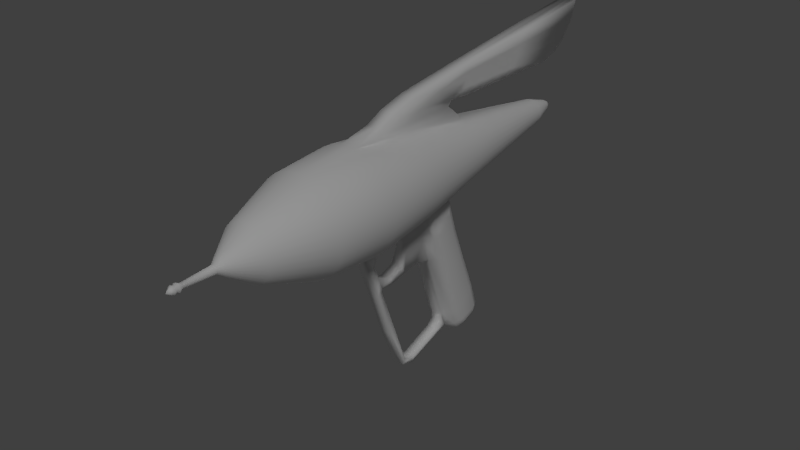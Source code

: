 # Source: raygun.blend  (saved by Blender 2.72.0; exported with 4.5.12 LTS)
import bpy
from mathutils import Matrix  # noqa: F401  (used for matrix-valued properties, if any)

bpy.ops.wm.read_factory_settings(use_empty=True)
scene = bpy.context.scene
scene.name = 'Scene'

# ---- collections
col_collection_1 = bpy.data.collections.new('Collection 1'); scene.collection.children.link(col_collection_1)

# ---- materials (node trees are filled in below, after node groups)
mat_material = bpy.data.materials.new('Material')
mat_material.alpha_threshold = 0.0
mat_material.use_transparent_shadow = False
mat_material.roughness = 0.5
mat_material.specular_intensity = 0.02703

# ---- material node trees

# ---- world
world_world = bpy.data.worlds.new('World'); scene.world = world_world
world_world.color = (0.05088, 0.05088, 0.05088)
world_world.use_sun_shadow = False
world_world.sun_shadow_jitter_overblur = 0.0
world_world.cycles.sampling_method = 'MANUAL'
world_world.cycles.sample_map_resolution = 256
world_world.light_settings.ao_factor = 0.8

# ---- lights
light_sun_003 = bpy.data.lights.new('Sun.003', 'SUN')
light_sun_003.transmission_factor = 0.0
light_sun_003.angle = 0.1993
light_sun_003.energy = 0.04
light_sun_003.shadow_buffer_clip_start = 0.5
light_sun_003.shadow_soft_size = 0.1
light_sun_003.shadow_cascade_max_distance = 1000.0
light_sun_003.cycles.use_multiple_importance_sampling = False
light_sun_002 = bpy.data.lights.new('Sun.002', 'SUN')
light_sun_002.transmission_factor = 0.0
light_sun_002.angle = 0.1993
light_sun_002.energy = 0.04
light_sun_002.shadow_buffer_clip_start = 0.5
light_sun_002.shadow_soft_size = 0.1
light_sun_002.shadow_cascade_max_distance = 1000.0
light_sun_002.cycles.use_multiple_importance_sampling = False
light_sun_001 = bpy.data.lights.new('Sun.001', 'SUN')
light_sun_001.transmission_factor = 0.0
light_sun_001.angle = 0.1993
light_sun_001.energy = 0.04
light_sun_001.shadow_buffer_clip_start = 0.5
light_sun_001.shadow_soft_size = 0.1
light_sun_001.shadow_cascade_max_distance = 1000.0
light_sun_001.cycles.use_multiple_importance_sampling = False
light_sun = bpy.data.lights.new('Sun', 'SUN')
light_sun.transmission_factor = 0.0
light_sun.angle = 0.1993
light_sun.energy = 1.0
light_sun.shadow_buffer_clip_start = 0.5
light_sun.shadow_soft_size = 0.1
light_sun.shadow_cascade_max_distance = 1000.0
light_sun.cycles.use_multiple_importance_sampling = False

# ---- meshes
me_cylinder = bpy.data.meshes.new('Cylinder')
me_cylinder.from_pydata([(0.08728, -0.7007, -0.9116), (0.08728, -0.8894, -0.7662), (0.08728, 0.1467, -0.662), (0.299, -0.8894, -0.7218), (0.2583, 0.1467, -0.6236), (0.434, -0.8894, -0.6496), (0.375, 0.1467, -0.5612), (0.5524, -0.8894, -0.5524), (0.4773, 0.1467, -0.4773), (0.6496, -0.8894, -0.434), (0.5612, 0.1467, -0.375), (0.7218, -0.8894, -0.299), (0.6236, 0.1467, -0.2583), (0.7662, -0.8894, -0.1524), (0.662, 0.1467, -0.1317), (0.7813, -0.8894, 8.553e-08), (0.6749, 0.1467, 1.825e-07), (0.7662, -0.8894, 0.1524), (0.662, 0.1467, 0.1317), (0.7218, -0.8894, 0.299), (0.6236, 0.1467, 0.2583), (0.6496, -0.8894, 0.434), (0.5612, 0.1467, 0.375), (0.5524, -0.8894, 0.5524), (0.4773, 0.1467, 0.4773), (0.434, -0.8894, 0.6496), (0.375, 0.1467, 0.5612), (0.299, -0.8894, 0.7218), (0.2583, 0.1467, 0.6236), (0.1267, -0.8894, 0.7662), (0.1267, 0.1467, 0.662), (0.1267, -0.3856, 0.868), (0.1403, -1.806, -0.7055), (0.2753, -1.806, -0.6646), (0.3996, -1.806, -0.5981), (0.5087, -1.806, -0.5087), (0.5981, -1.806, -0.3996), (0.6646, -1.806, -0.2753), (0.7055, -1.806, -0.1403), (0.7193, -1.806, 5.275e-08), (0.7055, -1.806, 0.1403), (0.6646, -1.806, 0.2753), (0.5981, -1.806, 0.3996), (0.5087, -1.806, 0.5087), (0.3996, -1.806, 0.5981), (0.2753, -1.806, 0.6646), (0.1403, -1.806, 0.7055), (0.07953, -2.687, -0.3998), (0.156, -2.687, -0.3766), (0.2265, -2.687, -0.339), (0.2883, -2.687, -0.2883), (0.339, -2.687, -0.2265), (0.3766, -2.687, -0.156), (0.3998, -2.687, -0.07953), (0.4077, -2.687, 1.168e-07), (0.3998, -2.687, 0.07953), (0.3766, -2.687, 0.156), (0.339, -2.687, 0.2265), (0.2883, -2.687, 0.2883), (0.2265, -2.687, 0.339), (0.156, -2.687, 0.3766), (0.07953, -2.687, 0.3998), (0.02479, -3.1, -0.1246), (0.04863, -3.1, -0.1174), (0.0706, -3.1, -0.1057), (0.08986, -3.1, -0.08986), (0.1057, -3.1, -0.0706), (0.1174, -3.1, -0.04863), (0.1246, -3.1, -0.02479), (0.1271, -3.1, 3.031e-09), (0.1246, -3.1, 0.02479), (0.1174, -3.1, 0.04863), (0.1057, -3.1, 0.0706), (0.08986, -3.1, 0.08986), (0.0706, -3.1, 0.1057), (0.04863, -3.1, 0.1174), (0.02479, -3.1, 0.1246), (0.01262, -3.191, -0.06343), (0.02475, -3.191, -0.05975), (0.03593, -3.191, -0.05377), (0.04573, -3.191, -0.04573), (0.05377, -3.191, -0.03593), (0.05975, -3.191, -0.02475), (0.06343, -3.191, -0.01262), (0.06467, -3.191, -6.385e-08), (0.06343, -3.191, 0.01262), (0.05975, -3.191, 0.02475), (0.05377, -3.191, 0.03593), (0.04573, -3.191, 0.04573), (0.03593, -3.191, 0.05377), (0.02475, -3.191, 0.05975), (0.01262, -3.191, 0.06343), (0.008006, -3.681, -0.04025), (0.0157, -3.681, -0.03791), (0.0228, -3.681, -0.03412), (0.02902, -3.681, -0.02902), (0.03412, -3.681, -0.0228), (0.03791, -3.681, -0.0157), (0.04025, -3.681, -0.008006), (0.04104, -3.681, -6.911e-08), (0.04025, -3.681, 0.008006), (0.03791, -3.681, 0.0157), (0.03412, -3.681, 0.0228), (0.02902, -3.681, 0.02902), (0.0228, -3.681, 0.03412), (0.0157, -3.681, 0.03791), (0.008006, -3.681, 0.04025), (0.0139, -3.741, -0.06987), (0.02726, -3.741, -0.06581), (0.03958, -3.741, -0.05923), (0.05037, -3.741, -0.05037), (0.05923, -3.741, -0.03958), (0.06581, -3.741, -0.02726), (0.06987, -3.741, -0.0139), (0.07123, -3.741, 2.361e-08), (0.06987, -3.741, 0.0139), (0.06581, -3.741, 0.02726), (0.05923, -3.741, 0.03958), (0.05037, -3.741, 0.05037), (0.03958, -3.741, 0.05923), (0.02726, -3.741, 0.06581), (0.0139, -3.741, 0.06987), (0.009442, -3.77, -0.04747), (0.01852, -3.77, -0.04471), (0.02689, -3.77, -0.04024), (0.03422, -3.77, -0.03422), (0.04024, -3.77, -0.02689), (0.04472, -3.77, -0.01852), (0.04747, -3.77, -0.009442), (0.0484, -3.77, 3.242e-08), (0.04747, -3.77, 0.009442), (0.04472, -3.77, 0.01852), (0.04024, -3.77, 0.02689), (0.03422, -3.77, 0.03422), (0.02689, -3.77, 0.04024), (0.01852, -3.77, 0.04471), (0.009442, -3.77, 0.04747), (0.01288, -3.804, -0.06475), (0.02526, -3.804, -0.06099), (0.03668, -3.804, -0.05489), (0.04668, -3.804, -0.04668), (0.05489, -3.804, -0.03668), (0.06099, -3.804, -0.02526), (0.06475, -3.804, -0.01288), (0.06602, -3.804, 7.102e-08), (0.06475, -3.804, 0.01288), (0.06099, -3.804, 0.02526), (0.05489, -3.804, 0.03668), (0.04668, -3.804, 0.04668), (0.03668, -3.804, 0.05489), (0.02526, -3.804, 0.06099), (0.01288, -3.804, 0.06475), (0.08728, 1.307, -0.4832), (0.1885, 1.307, -0.4551), (0.2737, 1.307, -0.4096), (0.3483, 1.307, -0.3483), (0.4096, 1.307, -0.2737), (0.4551, 1.307, -0.1885), (0.4832, 1.307, -0.09611), (0.4926, 1.307, 2.254e-07), (0.4832, 1.307, 0.09611), (0.4551, 1.307, 0.1885), (0.4096, 1.307, 0.2737), (0.3483, 1.307, 0.3483), (0.2737, 1.307, 0.4096), (0.1885, 1.307, 0.4551), (0.1267, 1.307, 0.4832), (0.03918, 3.224, -0.1969), (0.07685, 3.224, -0.1855), (0.1116, 3.224, -0.167), (0.142, 3.224, -0.142), (0.167, 3.224, -0.1116), (0.1855, 3.224, -0.07685), (0.197, 3.224, -0.03918), (0.2008, 3.224, 6.102e-07), (0.197, 3.224, 0.03918), (0.1855, 3.224, 0.07685), (0.167, 3.224, 0.1116), (0.142, 3.224, 0.142), (0.1116, 3.224, 0.167), (0.07685, 3.224, 0.1855), (0.03918, 3.224, 0.197), (0.0167, 3.595, -0.08398), (0.03277, 3.595, -0.07911), (0.04757, 3.595, -0.07119), (0.06055, 3.595, -0.06055), (0.07119, 3.595, -0.04757), (0.07911, 3.595, -0.03277), (0.08398, 3.595, -0.0167), (0.08562, 3.595, 5.834e-07), (0.08398, 3.595, 0.01671), (0.07911, 3.595, 0.03277), (0.07119, 3.595, 0.04757), (0.06055, 3.595, 0.06055), (0.04757, 3.595, 0.07119), (0.03277, 3.595, 0.07911), (0.0167, 3.595, 0.08398), (0.009013, 3.675, -0.04531), (0.01768, 3.675, -0.04268), (0.02567, 3.675, -0.03841), (0.03267, 3.675, -0.03267), (0.03841, 3.675, -0.02567), (0.04268, 3.675, -0.01768), (0.04531, 3.675, -0.009012), (0.0462, 3.675, 6.511e-07), (0.04531, 3.675, 0.009013), (0.04268, 3.675, 0.01768), (0.03841, 3.675, 0.02567), (0.03267, 3.675, 0.03267), (0.02567, 3.675, 0.03841), (0.01768, 3.675, 0.04268), (0.009013, 3.675, 0.04531), (0.08728, 1.056, -0.7269), (0.08728, -0.4365, -1.608), (0.08728, 1.165, -1.078), (0.08728, -0.1903, -2.312), (0.08728, 1.379, -1.633), (0.08728, 0.0832, -2.971), (0.08728, 1.599, -2.176), (0.08728, 0.3102, -3.04), (0.2849, 1.241, -2.665), (0.2849, 1.535, -2.579), (0.08728, 0.3686, -0.6289), (0.08728, 0.1465, -1.087), (0.08728, 0.04875, -0.8512), (0.08728, -0.1874, -0.7534), (0.08728, -0.4235, -0.8512), (0.08728, -0.5212, -1.087), (0.08728, -0.4235, -1.323), (0.08728, -0.1874, -1.421), (0.08728, 0.04875, -1.323), (0.08728, -0.1639, -1.515), (0.08728, -0.3607, -1.487), (0.08728, 0.1194, -1.459), (0.08728, 0.3513, -1.405), (0.08728, 0.6487, -1.477), (0.08728, 0.9792, -2.509), (0.08728, 0.9629, -2.665), (0.08728, 0.8605, -2.756), (0.08728, 0.3368, -2.942), (0.08728, 0.2181, -2.935), (0.08728, 0.1254, -2.88), (0.08728, -0.3706, -1.542), (0.2849, 1.267, -2.701), (0.2849, 1.533, -2.602), (0.08728, 1.352, -2.914), (0.08728, 1.628, -2.804), (0.08728, 0.5127, -1.069), (0.08728, 0.9992, -0.5279), (0.2849, 0.9833, -1.141), (0.2849, 0.8716, -0.7819), (0.2849, 1.2, -1.703), (0.2849, 1.418, -2.244), (0.08728, 1.73, -2.554), (0.2218, 0.9452, -0.6127), (0.2849, 0.6216, -0.7833), (0.2849, 0.8316, -1.418), (0.2849, 1.161, -2.447), (0.2849, 0.6954, -1.009), (0.08728, 1.721, -2.669), (0.08728, 1.07, -2.758), (0.08728, 1.158, -2.875), (0.2218, 1.345, -2.836), (0.2218, 1.579, -2.743), (0.2218, 1.094, -1.103), (0.2218, 0.984, -0.7483), (0.2218, 1.309, -1.66), (0.2218, 1.528, -2.203), (0.2218, 1.654, -2.564), (0.2849, 0.861, -0.7449), (0.2218, 0.4674, -0.6892), (0.2218, 0.7202, -1.454), (0.2218, 1.05, -2.485), (0.2218, 0.5841, -1.046), (0.2218, 1.648, -2.643), (0.2218, 1.136, -2.722), (0.2218, 1.201, -2.807), (0.2849, 1.334, -2.714), (0.2849, 1.503, -2.647), (0.1267, 0.223, 0.7939), (0.1267, 1.212, 0.598), (0.1267, -0.1169, 0.9962), (0.1267, 0.3791, 0.9063), (0.1267, 0.9979, 0.7762), (0.1267, 0.2951, 1.107), (0.1267, 0.8528, 1.054), (0.1267, 1.061, 0.8533), (0.1267, 1.393, 1.251), (0.1267, 1.389, 1.056), (0.1267, 1.384, 0.829), (0.1267, 4.135, 1.579), (0.1267, 3.857, 1.044), (0.1267, 3.351, 0.7995), (0.1267, 1.386, 0.9427), (0.1267, 1.391, 1.154), (0.1267, 3.648, 0.8924), (0.1267, 4.05, 1.311), (0.1267, 2.764, 1.415), (0.1267, 2.623, 1.05), (0.1267, 2.367, 0.8143), (0.06337, 3.351, 0.7995), (0.06337, 4.135, 1.579), (0.06337, 3.857, 1.044), (0.1267, 2.694, 1.233), (0.1267, 2.495, 0.9322), (0.06337, 4.05, 1.311), (0.06337, 3.648, 0.8924), (0.0, -0.8894, -0.7813), (-0.08728, -0.7007, -0.9116), (-0.08728, -0.8894, -0.7662), (-0.08728, 0.1467, -0.662), (-0.299, -0.8894, -0.7218), (-0.2583, 0.1467, -0.6236), (-0.434, -0.8894, -0.6496), (-0.375, 0.1467, -0.5612), (-0.5524, -0.8894, -0.5524), (-0.4773, 0.1467, -0.4773), (-0.6496, -0.8894, -0.434), (-0.5612, 0.1467, -0.375), (-0.7218, -0.8894, -0.299), (-0.6236, 0.1467, -0.2583), (-0.7662, -0.8894, -0.1524), (-0.662, 0.1467, -0.1317), (-0.7813, -0.8894, 8.553e-08), (-0.6749, 0.1467, 1.825e-07), (-0.7662, -0.8894, 0.1524), (-0.662, 0.1467, 0.1317), (-0.7218, -0.8894, 0.299), (-0.6236, 0.1467, 0.2583), (-0.6496, -0.8894, 0.434), (-0.5612, 0.1467, 0.375), (-0.5524, -0.8894, 0.5524), (-0.4773, 0.1467, 0.4773), (-0.434, -0.8894, 0.6496), (-0.375, 0.1467, 0.5612), (-0.299, -0.8894, 0.7218), (-0.2583, 0.1467, 0.6236), (-0.1267, -0.8894, 0.7662), (-0.1267, 0.1467, 0.662), (0.0, -0.8894, 0.7813), (-0.1267, -0.3856, 0.868), (0.0, -1.806, -0.7193), (-0.1403, -1.806, -0.7055), (-0.2753, -1.806, -0.6646), (-0.3996, -1.806, -0.5981), (-0.5087, -1.806, -0.5087), (-0.5981, -1.806, -0.3996), (-0.6646, -1.806, -0.2753), (-0.7055, -1.806, -0.1403), (-0.7193, -1.806, 5.275e-08), (-0.7055, -1.806, 0.1403), (-0.6646, -1.806, 0.2753), (-0.5981, -1.806, 0.3996), (-0.5087, -1.806, 0.5087), (-0.3996, -1.806, 0.5981), (-0.2753, -1.806, 0.6646), (-0.1403, -1.806, 0.7055), (0.0, -1.806, 0.7193), (0.0, -2.687, -0.4077), (-0.07953, -2.687, -0.3998), (-0.156, -2.687, -0.3766), (-0.2265, -2.687, -0.339), (-0.2883, -2.687, -0.2883), (-0.339, -2.687, -0.2265), (-0.3766, -2.687, -0.156), (-0.3998, -2.687, -0.07953), (-0.4077, -2.687, 1.168e-07), (-0.3998, -2.687, 0.07953), (-0.3766, -2.687, 0.156), (-0.339, -2.687, 0.2265), (-0.2883, -2.687, 0.2883), (-0.2265, -2.687, 0.339), (-0.156, -2.687, 0.3766), (-0.07953, -2.687, 0.3998), (0.0, -2.687, 0.4077), (0.0, -3.1, -0.1271), (-0.02479, -3.1, -0.1246), (-0.04863, -3.1, -0.1174), (-0.0706, -3.1, -0.1057), (-0.08986, -3.1, -0.08986), (-0.1057, -3.1, -0.0706), (-0.1174, -3.1, -0.04863), (-0.1246, -3.1, -0.02479), (-0.1271, -3.1, 3.031e-09), (-0.1246, -3.1, 0.02479), (-0.1174, -3.1, 0.04863), (-0.1057, -3.1, 0.0706), (-0.08986, -3.1, 0.08986), (-0.0706, -3.1, 0.1057), (-0.04863, -3.1, 0.1174), (-0.02479, -3.1, 0.1246), (0.0, -3.1, 0.1271), (0.0, -3.191, -0.06467), (-0.01262, -3.191, -0.06343), (-0.02475, -3.191, -0.05975), (-0.03593, -3.191, -0.05377), (-0.04573, -3.191, -0.04573), (-0.05377, -3.191, -0.03593), (-0.05975, -3.191, -0.02475), (-0.06343, -3.191, -0.01262), (-0.06467, -3.191, -6.385e-08), (-0.06343, -3.191, 0.01262), (-0.05975, -3.191, 0.02475), (-0.05377, -3.191, 0.03593), (-0.04573, -3.191, 0.04573), (-0.03593, -3.191, 0.05377), (-0.02475, -3.191, 0.05975), (-0.01262, -3.191, 0.06343), (0.0, -3.191, 0.06467), (0.0, -3.681, -0.04104), (-0.008006, -3.681, -0.04025), (-0.0157, -3.681, -0.03791), (-0.0228, -3.681, -0.03412), (-0.02902, -3.681, -0.02902), (-0.03412, -3.681, -0.0228), (-0.03791, -3.681, -0.0157), (-0.04025, -3.681, -0.008006), (-0.04104, -3.681, -6.911e-08), (-0.04025, -3.681, 0.008006), (-0.03791, -3.681, 0.0157), (-0.03412, -3.681, 0.0228), (-0.02902, -3.681, 0.02902), (-0.0228, -3.681, 0.03412), (-0.0157, -3.681, 0.03791), (-0.008006, -3.681, 0.04025), (0.0, -3.681, 0.04104), (0.0, -3.741, -0.07123), (-0.0139, -3.741, -0.06987), (-0.02726, -3.741, -0.06581), (-0.03958, -3.741, -0.05923), (-0.05037, -3.741, -0.05037), (-0.05923, -3.741, -0.03958), (-0.06581, -3.741, -0.02726), (-0.06987, -3.741, -0.0139), (-0.07123, -3.741, 2.361e-08), (-0.06987, -3.741, 0.0139), (-0.06581, -3.741, 0.02726), (-0.05923, -3.741, 0.03958), (-0.05037, -3.741, 0.05037), (-0.03958, -3.741, 0.05923), (-0.02726, -3.741, 0.06581), (-0.0139, -3.741, 0.06987), (0.0, -3.741, 0.07123), (0.0, -3.77, -0.0484), (-0.009442, -3.77, -0.04747), (-0.01852, -3.77, -0.04471), (-0.02689, -3.77, -0.04024), (-0.03422, -3.77, -0.03422), (-0.04024, -3.77, -0.02689), (-0.04472, -3.77, -0.01852), (-0.04747, -3.77, -0.009442), (-0.0484, -3.77, 3.242e-08), (-0.04747, -3.77, 0.009442), (-0.04472, -3.77, 0.01852), (-0.04024, -3.77, 0.02689), (-0.03422, -3.77, 0.03422), (-0.02689, -3.77, 0.04024), (-0.01852, -3.77, 0.04471), (-0.009442, -3.77, 0.04747), (0.0, -3.77, 0.0484), (0.0, -3.804, -0.06602), (-0.01288, -3.804, -0.06475), (-0.02526, -3.804, -0.06099), (-0.03668, -3.804, -0.05489), (-0.04668, -3.804, -0.04668), (-0.05489, -3.804, -0.03668), (-0.06099, -3.804, -0.02526), (-0.06475, -3.804, -0.01288), (-0.06602, -3.804, 7.102e-08), (-0.06475, -3.804, 0.01288), (-0.06099, -3.804, 0.02526), (-0.05489, -3.804, 0.03668), (-0.04668, -3.804, 0.04668), (-0.03668, -3.804, 0.05489), (-0.02526, -3.804, 0.06099), (-0.01288, -3.804, 0.06475), (0.0, -3.804, 0.06602), (0.0, -3.892, 5.797e-08), (0.0, 1.307, -0.4926), (-0.08728, 1.307, -0.4832), (-0.1885, 1.307, -0.4551), (-0.2737, 1.307, -0.4096), (-0.3483, 1.307, -0.3483), (-0.4096, 1.307, -0.2737), (-0.4551, 1.307, -0.1885), (-0.4832, 1.307, -0.09611), (-0.4926, 1.307, 2.254e-07), (-0.4832, 1.307, 0.09611), (-0.4551, 1.307, 0.1885), (-0.4096, 1.307, 0.2737), (-0.3483, 1.307, 0.3483), (-0.2737, 1.307, 0.4096), (-0.1885, 1.307, 0.4551), (-0.1267, 1.307, 0.4832), (0.0, 1.307, 0.4926), (0.0, 3.224, -0.2008), (-0.03918, 3.224, -0.1969), (-0.07685, 3.224, -0.1855), (-0.1116, 3.224, -0.167), (-0.142, 3.224, -0.142), (-0.167, 3.224, -0.1116), (-0.1855, 3.224, -0.07685), (-0.197, 3.224, -0.03918), (-0.2008, 3.224, 6.102e-07), (-0.197, 3.224, 0.03918), (-0.1855, 3.224, 0.07685), (-0.167, 3.224, 0.1116), (-0.142, 3.224, 0.142), (-0.1116, 3.224, 0.167), (-0.07685, 3.224, 0.1855), (-0.03918, 3.224, 0.197), (0.0, 3.224, 0.2008), (0.0, 3.595, -0.08562), (-0.0167, 3.595, -0.08398), (-0.03277, 3.595, -0.07911), (-0.04757, 3.595, -0.07119), (-0.06055, 3.595, -0.06055), (-0.07119, 3.595, -0.04757), (-0.07911, 3.595, -0.03277), (-0.08398, 3.595, -0.0167), (-0.08562, 3.595, 5.834e-07), (-0.08398, 3.595, 0.01671), (-0.07911, 3.595, 0.03277), (-0.07119, 3.595, 0.04757), (-0.06055, 3.595, 0.06055), (-0.04757, 3.595, 0.07119), (-0.03277, 3.595, 0.07911), (-0.0167, 3.595, 0.08398), (0.0, 3.595, 0.08563), (0.0, 3.675, -0.0462), (-0.009013, 3.675, -0.04531), (-0.01768, 3.675, -0.04268), (-0.02567, 3.675, -0.03841), (-0.03267, 3.675, -0.03267), (-0.03841, 3.675, -0.02567), (-0.04268, 3.675, -0.01768), (-0.04531, 3.675, -0.009012), (-0.0462, 3.675, 6.511e-07), (-0.04531, 3.675, 0.009013), (-0.04268, 3.675, 0.01768), (-0.03841, 3.675, 0.02567), (-0.03267, 3.675, 0.03267), (-0.02567, 3.675, 0.03841), (-0.01768, 3.675, 0.04268), (-0.009013, 3.675, 0.04531), (0.0, 3.675, 0.0462), (-0.08728, 1.056, -0.7269), (-0.08728, -0.4365, -1.608), (-0.08728, 1.165, -1.078), (-0.08728, -0.1903, -2.312), (-0.08728, 1.379, -1.633), (-0.08728, 0.0832, -2.971), (-0.08728, 1.599, -2.176), (-0.08728, 0.3102, -3.04), (-0.2849, 1.241, -2.665), (-0.2849, 1.535, -2.579), (-0.08728, 0.3686, -0.6289), (-0.08728, 0.1465, -1.087), (-0.08728, 0.04875, -0.8512), (-0.08728, -0.1874, -0.7534), (-0.08728, -0.4235, -0.8512), (-0.08728, -0.5212, -1.087), (-0.08728, -0.4235, -1.323), (-0.08728, -0.1874, -1.421), (-0.08728, 0.04875, -1.323), (-0.08728, -0.1639, -1.515), (-0.08728, -0.3607, -1.487), (-0.08728, 0.1194, -1.459), (-0.08728, 0.3513, -1.405), (-0.08728, 0.6487, -1.477), (-0.08728, 0.9792, -2.509), (-0.08728, 0.9629, -2.665), (-0.08728, 0.8605, -2.756), (-0.08728, 0.3368, -2.942), (-0.08728, 0.2181, -2.935), (-0.08728, 0.1254, -2.88), (-0.08728, -0.3706, -1.542), (-0.2849, 1.267, -2.701), (-0.2849, 1.533, -2.602), (-0.08728, 1.352, -2.914), (-0.08728, 1.628, -2.804), (-0.08728, 0.5127, -1.069), (-0.08728, 0.9992, -0.5279), (0.0, -0.7007, -0.9116), (0.0, 1.056, -0.7269), (0.0, -0.4365, -1.608), (0.0, 1.165, -1.078), (0.0, -0.1903, -2.312), (0.0, 1.379, -1.633), (0.0, 0.0832, -2.971), (0.0, 1.599, -2.176), (0.0, 0.3102, -3.04), (0.0, 1.07, -2.758), (0.0, 1.73, -2.554), (0.0, 1.158, -2.875), (0.0, 1.721, -2.669), (0.0, 1.352, -2.914), (0.0, 1.628, -2.804), (0.0, 0.1465, -1.087), (0.0, 0.04875, -0.8512), (0.0, -0.1874, -0.7534), (0.0, -0.4235, -0.8512), (0.0, -0.5212, -1.087), (0.0, -0.4235, -1.323), (0.0, -0.1874, -1.421), (0.0, 0.04875, -1.323), (0.0, -0.1639, -1.515), (0.0, -0.3607, -1.487), (0.0, 0.1194, -1.459), (0.0, 0.3513, -1.405), (0.0, 0.6487, -1.477), (0.0, 0.9792, -2.509), (0.0, 0.9629, -2.665), (0.0, 0.8605, -2.756), (0.0, 0.3368, -2.942), (0.0, 0.2181, -2.935), (0.0, 0.1254, -2.88), (0.0, -0.3706, -1.542), (-0.2849, 0.9833, -1.141), (-0.2849, 0.8716, -0.7819), (-0.2849, 1.2, -1.703), (-0.2849, 1.418, -2.244), (-0.08728, 1.73, -2.554), (-0.2218, 0.9452, -0.6127), (-0.2849, 0.6216, -0.7833), (-0.2849, 0.8316, -1.418), (-0.2849, 1.161, -2.447), (-0.2849, 0.6954, -1.009), (-0.08728, 1.721, -2.669), (-0.08728, 1.07, -2.758), (-0.08728, 1.158, -2.875), (-0.2218, 1.345, -2.836), (-0.2218, 1.579, -2.743), (-0.2218, 1.094, -1.103), (-0.2218, 0.984, -0.7483), (-0.2218, 1.309, -1.66), (-0.2218, 1.528, -2.203), (-0.2218, 1.654, -2.564), (-0.2849, 0.861, -0.7449), (-0.2218, 0.4674, -0.6892), (-0.2218, 0.7202, -1.454), (-0.2218, 1.05, -2.485), (-0.2218, 0.5841, -1.046), (-0.2218, 1.648, -2.643), (-0.2218, 1.136, -2.722), (-0.2218, 1.201, -2.807), (-0.2849, 1.334, -2.714), (-0.2849, 1.503, -2.647), (-0.1267, 0.223, 0.7939), (-0.1267, 1.212, 0.598), (-0.1267, -0.1169, 0.9962), (-0.1267, 0.3791, 0.9063), (-0.1267, 0.9979, 0.7762), (-0.1267, 0.2951, 1.107), (-0.1267, 0.8528, 1.054), (-0.1267, 1.061, 0.8533), (-0.1267, 1.393, 1.251), (-0.1267, 1.389, 1.056), (-0.1267, 1.384, 0.829), (-0.1267, 4.135, 1.579), (-0.1267, 3.857, 1.044), (-0.1267, 3.351, 0.7995), (0.0, -0.3856, 0.868), (0.0, 1.212, 0.598), (0.0, -0.1169, 0.9962), (0.0, 0.9979, 0.7762), (0.0, 0.2951, 1.107), (0.0, 1.061, 0.8533), (0.0, 1.393, 1.251), (0.0, 1.384, 0.829), (0.0, 4.135, 1.579), (0.0, 3.857, 1.044), (0.0, 3.351, 0.7995), (0.0, 3.693, 6.534e-07), (-0.1267, 1.386, 0.9427), (-0.1267, 1.391, 1.154), (-0.1267, 3.648, 0.8924), (-0.1267, 4.05, 1.311), (-0.1267, 2.764, 1.415), (-0.1267, 2.623, 1.05), (-0.1267, 2.367, 0.8143), (0.0, 3.648, 0.8924), (0.0, 4.05, 1.311), (-0.06337, 3.351, 0.7995), (-0.06337, 4.135, 1.579), (-0.06337, 3.857, 1.044), (-0.1267, 2.694, 1.233), (-0.1267, 2.495, 0.9322), (-0.06337, 4.05, 1.311), (-0.06337, 3.648, 0.8924)], [], [(3, 4, 6, 5), (5, 6, 8, 7), (7, 8, 10, 9), (9, 10, 12, 11), (11, 12, 14, 13), (13, 14, 16, 15), (15, 16, 18, 17), (17, 18, 20, 19), (19, 20, 22, 21), (21, 22, 24, 23), (23, 24, 26, 25), (25, 26, 28, 27), (27, 28, 30, 29), (29, 30, 279, 31), (153, 152, 167, 168), (1, 3, 33, 32), (23, 25, 44, 43), (7, 9, 36, 35), (29, 339, 357, 46), (307, 1, 32, 341), (13, 15, 39, 38), (19, 21, 42, 41), (3, 5, 34, 33), (25, 27, 45, 44), (9, 11, 37, 36), (15, 17, 40, 39), (21, 23, 43, 42), (5, 7, 35, 34), (27, 29, 46, 45), (11, 13, 38, 37), (17, 19, 41, 40), (38, 39, 54, 53), (36, 37, 52, 51), (34, 35, 50, 49), (45, 46, 61, 60), (32, 33, 48, 47), (43, 44, 59, 58), (41, 42, 57, 56), (39, 40, 55, 54), (37, 38, 53, 52), (35, 36, 51, 50), (46, 357, 374, 61), (33, 34, 49, 48), (44, 45, 60, 59), (341, 32, 47, 358), (42, 43, 58, 57), (40, 41, 56, 55), (55, 56, 71, 70), (53, 54, 69, 68), (51, 52, 67, 66), (49, 50, 65, 64), (60, 61, 76, 75), (47, 48, 63, 62), (58, 59, 74, 73), (56, 57, 72, 71), (54, 55, 70, 69), (52, 53, 68, 67), (50, 51, 66, 65), (61, 374, 391, 76), (48, 49, 64, 63), (59, 60, 75, 74), (358, 47, 62, 375), (57, 58, 73, 72), (375, 62, 77, 392), (72, 73, 88, 87), (70, 71, 86, 85), (68, 69, 84, 83), (66, 67, 82, 81), (64, 65, 80, 79), (75, 76, 91, 90), (62, 63, 78, 77), (73, 74, 89, 88), (71, 72, 87, 86), (69, 70, 85, 84), (67, 68, 83, 82), (65, 66, 81, 80), (76, 391, 408, 91), (63, 64, 79, 78), (74, 75, 90, 89), (78, 79, 94, 93), (89, 90, 105, 104), (392, 77, 92, 409), (87, 88, 103, 102), (85, 86, 101, 100), (83, 84, 99, 98), (81, 82, 97, 96), (79, 80, 95, 94), (90, 91, 106, 105), (77, 78, 93, 92), (88, 89, 104, 103), (86, 87, 102, 101), (84, 85, 100, 99), (82, 83, 98, 97), (80, 81, 96, 95), (91, 408, 425, 106), (95, 96, 111, 110), (106, 425, 442, 121), (93, 94, 109, 108), (104, 105, 120, 119), (409, 92, 107, 426), (102, 103, 118, 117), (100, 101, 116, 115), (98, 99, 114, 113), (96, 97, 112, 111), (94, 95, 110, 109), (105, 106, 121, 120), (92, 93, 108, 107), (103, 104, 119, 118), (101, 102, 117, 116), (99, 100, 115, 114), (97, 98, 113, 112), (112, 113, 128, 127), (110, 111, 126, 125), (121, 442, 459, 136), (108, 109, 124, 123), (119, 120, 135, 134), (426, 107, 122, 443), (117, 118, 133, 132), (115, 116, 131, 130), (113, 114, 129, 128), (111, 112, 127, 126), (109, 110, 125, 124), (120, 121, 136, 135), (107, 108, 123, 122), (118, 119, 134, 133), (116, 117, 132, 131), (114, 115, 130, 129), (129, 130, 145, 144), (127, 128, 143, 142), (125, 126, 141, 140), (136, 459, 476, 151), (123, 124, 139, 138), (134, 135, 150, 149), (443, 122, 137, 460), (132, 133, 148, 147), (130, 131, 146, 145), (128, 129, 144, 143), (126, 127, 142, 141), (124, 125, 140, 139), (135, 136, 151, 150), (122, 123, 138, 137), (133, 134, 149, 148), (131, 132, 147, 146), (146, 147, 477), (144, 145, 477), (142, 143, 477), (140, 141, 477), (151, 476, 477), (138, 139, 477), (149, 150, 477), (460, 137, 477), (147, 148, 477), (145, 146, 477), (143, 144, 477), (141, 142, 477), (139, 140, 477), (150, 151, 477), (137, 138, 477), (148, 149, 477), (18, 16, 159, 160), (24, 22, 162, 163), (8, 6, 154, 155), (30, 28, 165, 166), (14, 12, 157, 158), (20, 18, 160, 161), (26, 24, 163, 164), (10, 8, 155, 156), (30, 166, 280, 279), (16, 14, 158, 159), (22, 20, 161, 162), (28, 26, 164, 165), (12, 10, 156, 157), (154, 153, 168, 169), (165, 164, 179, 180), (152, 478, 495, 167), (163, 162, 177, 178), (161, 160, 175, 176), (159, 158, 173, 174), (157, 156, 171, 172), (155, 154, 169, 170), (166, 165, 180, 181), (164, 163, 178, 179), (162, 161, 176, 177), (160, 159, 174, 175), (158, 157, 172, 173), (156, 155, 170, 171), (494, 166, 181, 511), (171, 170, 185, 186), (511, 181, 196, 528), (169, 168, 183, 184), (180, 179, 194, 195), (167, 495, 512, 182), (178, 177, 192, 193), (176, 175, 190, 191), (174, 173, 188, 189), (172, 171, 186, 187), (170, 169, 184, 185), (181, 180, 195, 196), (168, 167, 182, 183), (179, 178, 193, 194), (177, 176, 191, 192), (175, 174, 189, 190), (173, 172, 187, 188), (188, 187, 202, 203), (186, 185, 200, 201), (528, 196, 211, 545), (184, 183, 198, 199), (195, 194, 209, 210), (182, 512, 529, 197), (193, 192, 207, 208), (191, 190, 205, 206), (189, 188, 203, 204), (187, 186, 201, 202), (185, 184, 199, 200), (196, 195, 210, 211), (183, 182, 197, 198), (194, 193, 208, 209), (192, 191, 206, 207), (190, 189, 204, 205), (228, 232, 229), (231, 229, 232), (231, 230, 229), (231, 233, 230), (230, 233, 223), (233, 234, 223), (232, 213, 242), (228, 213, 232), (213, 228, 0), (227, 0, 228), (226, 0, 227), (226, 1, 0), (225, 1, 226), (1, 2, 4, 3), (250, 256, 249), (247, 234, 235), (2, 1, 225), (2, 225, 224), (223, 234, 247), (248, 4, 222), (256, 251, 249), (256, 257, 251), (257, 252, 251), (237, 260, 236), (252, 257, 221), (238, 260, 237), (238, 239, 260), (239, 219, 260), (239, 240, 219), (240, 217, 219), (240, 241, 217), (241, 215, 217), (241, 242, 215), (242, 213, 215), (6, 4, 153, 154), (221, 220, 243, 244), (244, 243, 277, 278), (223, 247, 224), (255, 250, 269), (152, 153, 248), (4, 2, 222), (258, 256, 250), (248, 212, 152), (248, 153, 4), (224, 247, 222), (224, 222, 2), (258, 250, 255), (246, 245, 596, 597), (217, 215, 587, 589), (253, 259, 595, 593), (215, 213, 585, 587), (213, 0, 583, 585), (218, 253, 593, 590), (260, 219, 591, 592), (259, 246, 597, 595), (216, 218, 590, 588), (261, 260, 592, 594), (214, 216, 588, 586), (212, 214, 586, 584), (152, 212, 584, 478), (219, 217, 589, 591), (245, 261, 594, 596), (0, 1, 307, 583), (223, 224, 599, 598), (230, 223, 598, 605), (229, 230, 605, 604), (228, 229, 604, 603), (227, 228, 603, 602), (226, 227, 602, 601), (225, 226, 601, 600), (224, 225, 600, 599), (235, 234, 609, 610), (232, 242, 617, 607), (242, 241, 616, 617), (241, 240, 615, 616), (240, 239, 614, 615), (239, 238, 613, 614), (238, 237, 612, 613), (237, 236, 611, 612), (236, 235, 610, 611), (234, 233, 608, 609), (231, 232, 607, 606), (233, 231, 606, 608), (257, 220, 221), (265, 264, 214, 212), (264, 266, 216, 214), (266, 267, 218, 216), (267, 268, 253, 218), (270, 254, 248, 222), (272, 271, 235, 236), (271, 273, 247, 235), (268, 274, 259, 253), (276, 275, 260, 261), (263, 262, 245, 246), (274, 263, 246, 259), (262, 276, 261, 245), (254, 265, 212, 248), (273, 270, 222, 247), (275, 272, 236, 260), (250, 249, 264, 265), (249, 251, 266, 264), (251, 252, 267, 266), (252, 221, 268, 267), (255, 269, 254, 270), (257, 256, 271, 272), (256, 258, 273, 271), (221, 244, 274, 268), (243, 220, 275, 276), (278, 277, 262, 263), (244, 278, 263, 274), (277, 243, 276, 262), (269, 250, 265, 254), (258, 255, 270, 273), (220, 257, 272, 275), (31, 279, 282, 281), (279, 280, 283, 282), (281, 282, 285, 284), (282, 283, 286, 285), (284, 285, 288, 294, 287), (285, 286, 289, 293, 288), (303, 298, 291, 296), (304, 299, 292, 295), (299, 289, 669, 672, 300), (297, 290, 301), (305, 302, 671, 682), (306, 300, 672, 681), (289, 286, 667, 669), (284, 287, 668, 666), (286, 283, 665, 667), (281, 284, 666, 664), (283, 280, 663, 665), (31, 281, 664, 662), (29, 31, 662, 339), (280, 166, 494, 663), (202, 201, 673), (200, 199, 673), (211, 210, 673), (198, 197, 673), (209, 208, 673), (207, 206, 673), (205, 204, 673), (203, 202, 673), (201, 200, 673), (545, 211, 673), (199, 198, 673), (210, 209, 673), (197, 529, 673), (208, 207, 673), (206, 205, 673), (204, 203, 673), (297, 303, 296, 290), (287, 294, 303, 297), (294, 288, 298, 303), (298, 304, 295, 291), (288, 293, 304, 298), (293, 289, 299, 304), (292, 299, 300), (287, 297, 301, 670, 668), (301, 305, 682, 670), (290, 296, 305, 301), (296, 291, 302, 305), (302, 306, 681, 671), (291, 295, 306, 302), (295, 292, 300, 306), (311, 313, 314, 312), (313, 315, 316, 314), (315, 317, 318, 316), (317, 319, 320, 318), (319, 321, 322, 320), (321, 323, 324, 322), (323, 325, 326, 324), (325, 327, 328, 326), (327, 329, 330, 328), (329, 331, 332, 330), (331, 333, 334, 332), (333, 335, 336, 334), (335, 337, 338, 336), (337, 340, 648, 338), (480, 497, 496, 479), (309, 342, 343, 311), (331, 353, 354, 333), (315, 345, 346, 317), (337, 356, 357, 339), (307, 341, 342, 309), (321, 348, 349, 323), (327, 351, 352, 329), (311, 343, 344, 313), (333, 354, 355, 335), (317, 346, 347, 319), (323, 349, 350, 325), (329, 352, 353, 331), (313, 344, 345, 315), (335, 355, 356, 337), (319, 347, 348, 321), (325, 350, 351, 327), (348, 365, 366, 349), (346, 363, 364, 347), (344, 361, 362, 345), (355, 372, 373, 356), (342, 359, 360, 343), (353, 370, 371, 354), (351, 368, 369, 352), (349, 366, 367, 350), (347, 364, 365, 348), (345, 362, 363, 346), (356, 373, 374, 357), (343, 360, 361, 344), (354, 371, 372, 355), (341, 358, 359, 342), (352, 369, 370, 353), (350, 367, 368, 351), (367, 384, 385, 368), (365, 382, 383, 366), (363, 380, 381, 364), (361, 378, 379, 362), (372, 389, 390, 373), (359, 376, 377, 360), (370, 387, 388, 371), (368, 385, 386, 369), (366, 383, 384, 367), (364, 381, 382, 365), (362, 379, 380, 363), (373, 390, 391, 374), (360, 377, 378, 361), (371, 388, 389, 372), (358, 375, 376, 359), (369, 386, 387, 370), (375, 392, 393, 376), (386, 403, 404, 387), (384, 401, 402, 385), (382, 399, 400, 383), (380, 397, 398, 381), (378, 395, 396, 379), (389, 406, 407, 390), (376, 393, 394, 377), (387, 404, 405, 388), (385, 402, 403, 386), (383, 400, 401, 384), (381, 398, 399, 382), (379, 396, 397, 380), (390, 407, 408, 391), (377, 394, 395, 378), (388, 405, 406, 389), (394, 411, 412, 395), (405, 422, 423, 406), (392, 409, 410, 393), (403, 420, 421, 404), (401, 418, 419, 402), (399, 416, 417, 400), (397, 414, 415, 398), (395, 412, 413, 396), (406, 423, 424, 407), (393, 410, 411, 394), (404, 421, 422, 405), (402, 419, 420, 403), (400, 417, 418, 401), (398, 415, 416, 399), (396, 413, 414, 397), (407, 424, 425, 408), (413, 430, 431, 414), (424, 441, 442, 425), (411, 428, 429, 412), (422, 439, 440, 423), (409, 426, 427, 410), (420, 437, 438, 421), (418, 435, 436, 419), (416, 433, 434, 417), (414, 431, 432, 415), (412, 429, 430, 413), (423, 440, 441, 424), (410, 427, 428, 411), (421, 438, 439, 422), (419, 436, 437, 420), (417, 434, 435, 418), (415, 432, 433, 416), (432, 449, 450, 433), (430, 447, 448, 431), (441, 458, 459, 442), (428, 445, 446, 429), (439, 456, 457, 440), (426, 443, 444, 427), (437, 454, 455, 438), (435, 452, 453, 436), (433, 450, 451, 434), (431, 448, 449, 432), (429, 446, 447, 430), (440, 457, 458, 441), (427, 444, 445, 428), (438, 455, 456, 439), (436, 453, 454, 437), (434, 451, 452, 435), (451, 468, 469, 452), (449, 466, 467, 450), (447, 464, 465, 448), (458, 475, 476, 459), (445, 462, 463, 446), (456, 473, 474, 457), (443, 460, 461, 444), (454, 471, 472, 455), (452, 469, 470, 453), (450, 467, 468, 451), (448, 465, 466, 449), (446, 463, 464, 447), (457, 474, 475, 458), (444, 461, 462, 445), (455, 472, 473, 456), (453, 470, 471, 454), (470, 477, 471), (468, 477, 469), (466, 477, 467), (464, 477, 465), (475, 477, 476), (462, 477, 463), (473, 477, 474), (460, 477, 461), (471, 477, 472), (469, 477, 470), (467, 477, 468), (465, 477, 466), (463, 477, 464), (474, 477, 475), (461, 477, 462), (472, 477, 473), (326, 487, 486, 324), (332, 490, 489, 330), (316, 482, 481, 314), (338, 493, 492, 336), (322, 485, 484, 320), (328, 488, 487, 326), (334, 491, 490, 332), (318, 483, 482, 316), (338, 648, 649, 493), (324, 486, 485, 322), (330, 489, 488, 328), (336, 492, 491, 334), (320, 484, 483, 318), (481, 498, 497, 480), (492, 509, 508, 491), (479, 496, 495, 478), (490, 507, 506, 489), (488, 505, 504, 487), (486, 503, 502, 485), (484, 501, 500, 483), (482, 499, 498, 481), (493, 510, 509, 492), (491, 508, 507, 490), (489, 506, 505, 488), (487, 504, 503, 486), (485, 502, 501, 484), (483, 500, 499, 482), (494, 511, 510, 493), (500, 517, 516, 499), (511, 528, 527, 510), (498, 515, 514, 497), (509, 526, 525, 508), (496, 513, 512, 495), (507, 524, 523, 506), (505, 522, 521, 504), (503, 520, 519, 502), (501, 518, 517, 500), (499, 516, 515, 498), (510, 527, 526, 509), (497, 514, 513, 496), (508, 525, 524, 507), (506, 523, 522, 505), (504, 521, 520, 503), (502, 519, 518, 501), (519, 536, 535, 518), (517, 534, 533, 516), (528, 545, 544, 527), (515, 532, 531, 514), (526, 543, 542, 525), (513, 530, 529, 512), (524, 541, 540, 523), (522, 539, 538, 521), (520, 537, 536, 519), (518, 535, 534, 517), (516, 533, 532, 515), (527, 544, 543, 526), (514, 531, 530, 513), (525, 542, 541, 524), (523, 540, 539, 522), (521, 538, 537, 520), (562, 563, 566), (565, 566, 563), (565, 563, 564), (565, 564, 567), (564, 557, 567), (567, 557, 568), (566, 576, 547), (562, 566, 547), (547, 308, 562), (561, 562, 308), (560, 561, 308), (560, 308, 309), (559, 560, 309), (309, 311, 312, 310), (619, 618, 625), (581, 569, 568), (310, 559, 309), (310, 558, 559), (557, 581, 568), (582, 556, 312), (625, 618, 620), (625, 620, 626), (626, 620, 621), (571, 570, 629), (621, 555, 626), (572, 571, 629), (572, 629, 573), (573, 629, 553), (573, 553, 574), (574, 553, 551), (574, 551, 575), (575, 551, 549), (575, 549, 576), (576, 549, 547), (314, 481, 480, 312), (555, 578, 577, 554), (578, 647, 646, 577), (557, 558, 581), (624, 638, 619), (479, 582, 480), (312, 556, 310), (627, 619, 625), (582, 479, 546), (582, 312, 480), (558, 556, 581), (558, 310, 556), (627, 624, 619), (580, 597, 596, 579), (551, 589, 587, 549), (622, 593, 595, 628), (549, 587, 585, 547), (547, 585, 583, 308), (552, 590, 593, 622), (629, 592, 591, 553), (628, 595, 597, 580), (550, 588, 590, 552), (630, 594, 592, 629), (548, 586, 588, 550), (546, 584, 586, 548), (479, 478, 584, 546), (553, 591, 589, 551), (579, 596, 594, 630), (308, 583, 307, 309), (557, 598, 599, 558), (564, 605, 598, 557), (563, 604, 605, 564), (562, 603, 604, 563), (561, 602, 603, 562), (560, 601, 602, 561), (559, 600, 601, 560), (558, 599, 600, 559), (569, 610, 609, 568), (566, 607, 617, 576), (576, 617, 616, 575), (575, 616, 615, 574), (574, 615, 614, 573), (573, 614, 613, 572), (572, 613, 612, 571), (571, 612, 611, 570), (570, 611, 610, 569), (568, 609, 608, 567), (565, 606, 607, 566), (567, 608, 606, 565), (626, 555, 554), (634, 546, 548, 633), (633, 548, 550, 635), (635, 550, 552, 636), (636, 552, 622, 637), (639, 556, 582, 623), (641, 570, 569, 640), (640, 569, 581, 642), (637, 622, 628, 643), (645, 630, 629, 644), (632, 580, 579, 631), (643, 628, 580, 632), (631, 579, 630, 645), (623, 582, 546, 634), (642, 581, 556, 639), (644, 629, 570, 641), (619, 634, 633, 618), (618, 633, 635, 620), (620, 635, 636, 621), (621, 636, 637, 555), (624, 639, 623, 638), (626, 641, 640, 625), (625, 640, 642, 627), (555, 637, 643, 578), (577, 645, 644, 554), (647, 632, 631, 646), (578, 643, 632, 647), (646, 631, 645, 577), (638, 623, 634, 619), (627, 642, 639, 624), (554, 644, 641, 626), (340, 650, 651, 648), (648, 651, 652, 649), (650, 653, 654, 651), (651, 654, 655, 652), (653, 656, 675, 657, 654), (654, 657, 674, 658, 655), (686, 677, 660, 679), (687, 676, 661, 680), (680, 683, 672, 669, 658), (678, 684, 659), (688, 682, 671, 685), (689, 681, 672, 683), (658, 669, 667, 655), (653, 666, 668, 656), (655, 667, 665, 652), (650, 664, 666, 653), (652, 665, 663, 649), (340, 662, 664, 650), (337, 339, 662, 340), (649, 663, 494, 493), (535, 673, 534), (533, 673, 532), (544, 673, 543), (531, 673, 530), (542, 673, 541), (540, 673, 539), (538, 673, 537), (536, 673, 535), (534, 673, 533), (545, 673, 544), (532, 673, 531), (543, 673, 542), (530, 673, 529), (541, 673, 540), (539, 673, 538), (537, 673, 536), (678, 659, 677, 686), (656, 678, 686, 675), (675, 686, 679, 657), (679, 660, 676, 687), (657, 679, 687, 674), (674, 687, 680, 658), (661, 683, 680), (656, 668, 670, 684, 678), (684, 670, 682, 688), (659, 684, 688, 677), (677, 688, 685, 660), (685, 671, 681, 689), (660, 685, 689, 676), (676, 689, 683, 661)])
me_cylinder.polygons.foreach_set('use_smooth', [True] * 766)
_uv = me_cylinder.uv_layers.new(name='UVMap')
_uv.uv.foreach_set('vector', [0.3035, 0.04034, 0.4424, 0.03829, 0.442, 0.05658, 0.3054, 0.05985, 0.3054, 0.05985, 0.442, 0.05658, 0.442, 0.07471, 0.3072, 0.07899, 0.3072, 0.07899, 0.442, 0.07471, 0.4422, 0.09272, 0.3087, 0.09783, 0.3087, 0.09783, 0.4422, 0.09272, 0.4427, 0.1106, 0.3102, 0.1165, 0.3102, 0.1165, 0.4427, 0.1106, 0.4434, 0.1285, 0.3115, 0.135, 0.3115, 0.135, 0.4434, 0.1285, 0.4444, 0.1463, 0.3126, 0.1535, 0.3126, 0.1535, 0.4444, 0.1463, 0.4456, 0.1641, 0.3136, 0.172, 0.3136, 0.172, 0.4456, 0.1641, 0.4471, 0.1819, 0.3144, 0.1905, 0.3144, 0.1905, 0.4471, 0.1819, 0.4488, 0.1997, 0.3151, 0.2093, 0.3151, 0.2093, 0.4488, 0.1997, 0.4508, 0.2176, 0.3156, 0.2284, 0.3156, 0.2284, 0.4508, 0.2176, 0.4531, 0.2357, 0.316, 0.2478, 0.316, 0.2478, 0.4531, 0.2357, 0.4557, 0.2538, 0.3164, 0.2676, 0.3164, 0.2676, 0.4557, 0.2538, 0.4587, 0.2728, 0.3166, 0.2915, 0.004474, 0.3805, 0.1379, 0.3517, 0.1503, 0.3682, 0.07389, 0.3861, 0.6093, 0.05022, 0.611, 0.03477, 0.9023, 0.07473, 0.901, 0.0807, 0.3007, 0.01183, 0.3035, 0.04034, 0.1889, 0.06162, 0.1837, 0.04431, 0.3156, 0.2284, 0.316, 0.2478, 0.2017, 0.2425, 0.2037, 0.2257, 0.3072, 0.07899, 0.3087, 0.09783, 0.2, 0.1116, 0.197, 0.09519, 0.3166, 0.2915, 0.315, 0.3086, 0.1915, 0.2955, 0.1957, 0.2774, 0.297, 0.01018, 0.3007, 0.01183, 0.1837, 0.04431, 0.1776, 0.0268, 0.3115, 0.135, 0.3126, 0.1535, 0.2052, 0.1602, 0.2041, 0.1441, 0.3144, 0.1905, 0.3151, 0.2093, 0.205, 0.2091, 0.2057, 0.1927, 0.3035, 0.04034, 0.3054, 0.05985, 0.1933, 0.07855, 0.1889, 0.06162, 0.316, 0.2478, 0.3164, 0.2676, 0.199, 0.2597, 0.2017, 0.2425, 0.3087, 0.09783, 0.3102, 0.1165, 0.2024, 0.1279, 0.2, 0.1116, 0.3126, 0.1535, 0.3136, 0.172, 0.2058, 0.1764, 0.2052, 0.1602, 0.3151, 0.2093, 0.3156, 0.2284, 0.2037, 0.2257, 0.205, 0.2091, 0.3054, 0.05985, 0.3072, 0.07899, 0.197, 0.09519, 0.1933, 0.07855, 0.3164, 0.2676, 0.3166, 0.2915, 0.1957, 0.2774, 0.199, 0.2597, 0.3102, 0.1165, 0.3115, 0.135, 0.2041, 0.1441, 0.2024, 0.1279, 0.3136, 0.172, 0.3144, 0.1905, 0.2057, 0.1927, 0.2058, 0.1764, 0.2041, 0.1441, 0.2052, 0.1602, 0.09418, 0.1674, 0.09335, 0.1572, 0.2, 0.1116, 0.2024, 0.1279, 0.09179, 0.147, 0.08949, 0.1369, 0.1933, 0.07855, 0.197, 0.09519, 0.08644, 0.1269, 0.08261, 0.117, 0.199, 0.2597, 0.1957, 0.2774, 0.07916, 0.2383, 0.08364, 0.2284, 0.1837, 0.04431, 0.1889, 0.06162, 0.07798, 0.1073, 0.07252, 0.09779, 0.2037, 0.2257, 0.2017, 0.2425, 0.08731, 0.2184, 0.09019, 0.2082, 0.2057, 0.1927, 0.205, 0.2091, 0.0923, 0.1981, 0.09366, 0.1878, 0.2052, 0.1602, 0.2058, 0.1764, 0.09428, 0.1776, 0.09418, 0.1674, 0.2024, 0.1279, 0.2041, 0.1441, 0.09335, 0.1572, 0.09179, 0.147, 0.197, 0.09519, 0.2, 0.1116, 0.08949, 0.1369, 0.08644, 0.1269, 0.1957, 0.2774, 0.1915, 0.2955, 0.07389, 0.248, 0.07916, 0.2383, 0.1889, 0.06162, 0.1933, 0.07855, 0.08261, 0.117, 0.07798, 0.1073, 0.2017, 0.2425, 0.199, 0.2597, 0.08364, 0.2284, 0.08731, 0.2184, 0.1776, 0.0268, 0.1837, 0.04431, 0.07252, 0.09779, 0.06614, 0.08852, 0.205, 0.2091, 0.2037, 0.2257, 0.09019, 0.2082, 0.0923, 0.1981, 0.2058, 0.1764, 0.2057, 0.1927, 0.09366, 0.1878, 0.09428, 0.1776, 0.09428, 0.1776, 0.09366, 0.1878, 0.02575, 0.1799, 0.02619, 0.1756, 0.09335, 0.1572, 0.09418, 0.1674, 0.02625, 0.1713, 0.02592, 0.1671, 0.08949, 0.1369, 0.09179, 0.147, 0.02521, 0.1628, 0.02411, 0.1587, 0.08261, 0.117, 0.08644, 0.1269, 0.02265, 0.1548, 0.02082, 0.151, 0.08364, 0.2284, 0.07916, 0.2383, 0.01813, 0.1994, 0.02031, 0.1959, 0.07252, 0.09779, 0.07798, 0.1073, 0.01866, 0.1474, 0.01617, 0.1441, 0.09019, 0.2082, 0.08731, 0.2184, 0.02219, 0.1921, 0.02373, 0.1882, 0.09366, 0.1878, 0.0923, 0.1981, 0.02492, 0.1841, 0.02575, 0.1799, 0.09418, 0.1674, 0.09428, 0.1776, 0.02619, 0.1756, 0.02625, 0.1713, 0.09179, 0.147, 0.09335, 0.1572, 0.02592, 0.1671, 0.02521, 0.1628, 0.08644, 0.1269, 0.08949, 0.1369, 0.02411, 0.1587, 0.02265, 0.1548, 0.07916, 0.2383, 0.07389, 0.248, 0.01567, 0.2027, 0.01813, 0.1994, 0.07798, 0.1073, 0.08261, 0.117, 0.02082, 0.151, 0.01866, 0.1474, 0.08731, 0.2184, 0.08364, 0.2284, 0.02031, 0.1959, 0.02219, 0.1921, 0.06614, 0.08852, 0.07252, 0.09779, 0.01617, 0.1441, 0.0134, 0.141, 0.0923, 0.1981, 0.09019, 0.2082, 0.02373, 0.1882, 0.02492, 0.1841, 0.0134, 0.141, 0.01617, 0.1441, 0.00167, 0.1566, 0.0001678, 0.155, 0.02492, 0.1841, 0.02373, 0.1882, 0.005238, 0.1815, 0.005958, 0.1792, 0.02619, 0.1756, 0.02575, 0.1799, 0.006462, 0.1768, 0.006753, 0.1744, 0.02592, 0.1671, 0.02625, 0.1713, 0.00683, 0.1719, 0.006698, 0.1695, 0.02411, 0.1587, 0.02521, 0.1628, 0.006357, 0.1671, 0.005811, 0.1648, 0.02082, 0.151, 0.02265, 0.1548, 0.005065, 0.1625, 0.004123, 0.1604, 0.02031, 0.1959, 0.01813, 0.1994, 0.001771, 0.1879, 0.003147, 0.1859, 0.01617, 0.1441, 0.01866, 0.1474, 0.00299, 0.1584, 0.00167, 0.1566, 0.02373, 0.1882, 0.02219, 0.1921, 0.004302, 0.1838, 0.005238, 0.1815, 0.02575, 0.1799, 0.02492, 0.1841, 0.005958, 0.1792, 0.006462, 0.1768, 0.02625, 0.1713, 0.02619, 0.1756, 0.006753, 0.1744, 0.00683, 0.1719, 0.02521, 0.1628, 0.02592, 0.1671, 0.006698, 0.1695, 0.006357, 0.1671, 0.02265, 0.1548, 0.02411, 0.1587, 0.005811, 0.1648, 0.005065, 0.1625, 0.01813, 0.1994, 0.01567, 0.2027, 0.0001677, 0.1897, 0.001771, 0.1879, 0.01866, 0.1474, 0.02082, 0.151, 0.004123, 0.1604, 0.00299, 0.1584, 0.02219, 0.1921, 0.02031, 0.1959, 0.003147, 0.1859, 0.004302, 0.1838, 0.4231, 0.4147, 0.4232, 0.4165, 0.3541, 0.4183, 0.3542, 0.4171, 0.423, 0.4339, 0.4229, 0.4356, 0.354, 0.4317, 0.354, 0.4305, 0.423, 0.4112, 0.4231, 0.413, 0.3543, 0.4159, 0.3544, 0.4147, 0.4231, 0.4304, 0.4231, 0.4322, 0.3539, 0.4293, 0.3539, 0.4281, 0.4232, 0.4269, 0.4232, 0.4287, 0.3539, 0.4268, 0.3539, 0.4256, 0.4233, 0.4234, 0.4232, 0.4252, 0.3539, 0.4244, 0.3539, 0.4232, 0.4232, 0.4199, 0.4233, 0.4217, 0.354, 0.4219, 0.354, 0.4207, 0.4232, 0.4165, 0.4232, 0.4182, 0.354, 0.4195, 0.3541, 0.4183, 0.4229, 0.4356, 0.4228, 0.4374, 0.3541, 0.4329, 0.354, 0.4317, 0.4231, 0.413, 0.4231, 0.4147, 0.3542, 0.4171, 0.3543, 0.4159, 0.4231, 0.4322, 0.423, 0.4339, 0.354, 0.4305, 0.3539, 0.4293, 0.4232, 0.4287, 0.4231, 0.4304, 0.3539, 0.4281, 0.3539, 0.4268, 0.4232, 0.4252, 0.4232, 0.4269, 0.3539, 0.4256, 0.3539, 0.4244, 0.4233, 0.4217, 0.4233, 0.4234, 0.3539, 0.4232, 0.354, 0.4219, 0.4232, 0.4182, 0.4232, 0.4199, 0.354, 0.4207, 0.354, 0.4195, 0.4228, 0.4374, 0.4226, 0.4391, 0.3542, 0.4341, 0.3541, 0.4329, 0.354, 0.4195, 0.354, 0.4207, 0.3452, 0.42, 0.3452, 0.4186, 0.3541, 0.4329, 0.3542, 0.4341, 0.3446, 0.4366, 0.3447, 0.4346, 0.3542, 0.4171, 0.3541, 0.4183, 0.3453, 0.4171, 0.3453, 0.4155, 0.354, 0.4305, 0.354, 0.4317, 0.3448, 0.4329, 0.3448, 0.4312, 0.3544, 0.4147, 0.3543, 0.4159, 0.3454, 0.4138, 0.3454, 0.4118, 0.3539, 0.4281, 0.3539, 0.4293, 0.3449, 0.4297, 0.345, 0.4283, 0.3539, 0.4256, 0.3539, 0.4268, 0.345, 0.4269, 0.3451, 0.4255, 0.3539, 0.4232, 0.3539, 0.4244, 0.3451, 0.4241, 0.3451, 0.4228, 0.354, 0.4207, 0.354, 0.4219, 0.3452, 0.4214, 0.3452, 0.42, 0.3541, 0.4183, 0.354, 0.4195, 0.3452, 0.4186, 0.3453, 0.4171, 0.354, 0.4317, 0.3541, 0.4329, 0.3447, 0.4346, 0.3448, 0.4329, 0.3543, 0.4159, 0.3542, 0.4171, 0.3453, 0.4155, 0.3454, 0.4138, 0.3539, 0.4293, 0.354, 0.4305, 0.3448, 0.4312, 0.3449, 0.4297, 0.3539, 0.4268, 0.3539, 0.4281, 0.345, 0.4283, 0.345, 0.4269, 0.3539, 0.4244, 0.3539, 0.4256, 0.3451, 0.4255, 0.3451, 0.4241, 0.354, 0.4219, 0.3539, 0.4232, 0.3451, 0.4228, 0.3452, 0.4214, 0.3452, 0.4214, 0.3451, 0.4228, 0.3407, 0.4227, 0.3407, 0.4214, 0.3452, 0.4186, 0.3452, 0.42, 0.3406, 0.4201, 0.3405, 0.4187, 0.3447, 0.4346, 0.3446, 0.4366, 0.3391, 0.4349, 0.3395, 0.4335, 0.3453, 0.4155, 0.3453, 0.4171, 0.3404, 0.4174, 0.3402, 0.416, 0.3448, 0.4312, 0.3448, 0.4329, 0.3398, 0.432, 0.34, 0.4306, 0.3454, 0.4118, 0.3454, 0.4138, 0.34, 0.4146, 0.3397, 0.4131, 0.345, 0.4283, 0.3449, 0.4297, 0.3402, 0.4292, 0.3404, 0.4279, 0.3451, 0.4255, 0.345, 0.4269, 0.3405, 0.4266, 0.3406, 0.4253, 0.3451, 0.4228, 0.3451, 0.4241, 0.3407, 0.424, 0.3407, 0.4227, 0.3452, 0.42, 0.3452, 0.4214, 0.3407, 0.4214, 0.3406, 0.4201, 0.3453, 0.4171, 0.3452, 0.4186, 0.3405, 0.4187, 0.3404, 0.4174, 0.3448, 0.4329, 0.3447, 0.4346, 0.3395, 0.4335, 0.3398, 0.432, 0.3454, 0.4138, 0.3453, 0.4155, 0.3402, 0.416, 0.34, 0.4146, 0.3449, 0.4297, 0.3448, 0.4312, 0.34, 0.4306, 0.3402, 0.4292, 0.345, 0.4269, 0.345, 0.4283, 0.3404, 0.4279, 0.3405, 0.4266, 0.3451, 0.4241, 0.3451, 0.4255, 0.3406, 0.4253, 0.3407, 0.424, 0.3407, 0.424, 0.3406, 0.4253, 0.3363, 0.4249, 0.3364, 0.4238, 0.3407, 0.4214, 0.3407, 0.4227, 0.3364, 0.4227, 0.3363, 0.4216, 0.3405, 0.4187, 0.3406, 0.4201, 0.3362, 0.4204, 0.336, 0.4192, 0.3395, 0.4335, 0.3391, 0.4349, 0.3332, 0.4336, 0.334, 0.4321, 0.3402, 0.416, 0.3404, 0.4174, 0.3357, 0.418, 0.3353, 0.4167, 0.34, 0.4306, 0.3398, 0.432, 0.3347, 0.4308, 0.3352, 0.4295, 0.3397, 0.4131, 0.34, 0.4146, 0.3348, 0.4153, 0.3341, 0.4138, 0.3404, 0.4279, 0.3402, 0.4292, 0.3356, 0.4283, 0.3359, 0.4272, 0.3406, 0.4253, 0.3405, 0.4266, 0.3361, 0.426, 0.3363, 0.4249, 0.3407, 0.4227, 0.3407, 0.424, 0.3364, 0.4238, 0.3364, 0.4227, 0.3406, 0.4201, 0.3407, 0.4214, 0.3363, 0.4216, 0.3362, 0.4204, 0.3404, 0.4174, 0.3405, 0.4187, 0.336, 0.4192, 0.3357, 0.418, 0.3398, 0.432, 0.3395, 0.4335, 0.334, 0.4321, 0.3347, 0.4308, 0.34, 0.4146, 0.3402, 0.416, 0.3353, 0.4167, 0.3348, 0.4153, 0.3402, 0.4292, 0.34, 0.4306, 0.3352, 0.4295, 0.3356, 0.4283, 0.3405, 0.4266, 0.3404, 0.4279, 0.3359, 0.4272, 0.3361, 0.426, 0.3361, 0.426, 0.3359, 0.4272, 0.3251, 0.4233, 0.3364, 0.4238, 0.3363, 0.4249, 0.3251, 0.4233, 0.3363, 0.4216, 0.3364, 0.4227, 0.3251, 0.4233, 0.336, 0.4192, 0.3362, 0.4204, 0.3251, 0.4233, 0.334, 0.4321, 0.3332, 0.4336, 0.3251, 0.4233, 0.3353, 0.4167, 0.3357, 0.418, 0.3251, 0.4233, 0.3352, 0.4295, 0.3347, 0.4308, 0.3251, 0.4233, 0.3341, 0.4138, 0.3348, 0.4153, 0.3251, 0.4233, 0.3359, 0.4272, 0.3356, 0.4283, 0.3251, 0.4233, 0.3363, 0.4249, 0.3361, 0.426, 0.3251, 0.4233, 0.3364, 0.4227, 0.3364, 0.4238, 0.3251, 0.4233, 0.3362, 0.4204, 0.3363, 0.4216, 0.3251, 0.4233, 0.3357, 0.418, 0.336, 0.4192, 0.3251, 0.4233, 0.3347, 0.4308, 0.334, 0.4321, 0.3251, 0.4233, 0.3348, 0.4153, 0.3353, 0.4167, 0.3251, 0.4233, 0.3356, 0.4283, 0.3352, 0.4295, 0.3251, 0.4233, 0.4456, 0.1641, 0.4444, 0.1463, 0.6083, 0.1356, 0.6094, 0.1497, 0.4508, 0.2176, 0.4488, 0.1997, 0.6127, 0.178, 0.6148, 0.1921, 0.442, 0.07471, 0.442, 0.05658, 0.6082, 0.06445, 0.6075, 0.07869, 0.4587, 0.2728, 0.4557, 0.2538, 0.6203, 0.2202, 0.6224, 0.23, 0.4434, 0.1285, 0.4427, 0.1106, 0.6072, 0.1071, 0.6076, 0.1214, 0.4471, 0.1819, 0.4456, 0.1641, 0.6094, 0.1497, 0.6108, 0.1639, 0.4531, 0.2357, 0.4508, 0.2176, 0.6148, 0.1921, 0.6174, 0.2062, 0.4422, 0.09272, 0.442, 0.07471, 0.6075, 0.07869, 0.6072, 0.09292, 0.1379, 0.3517, 0.2911, 0.309, 0.2801, 0.3259, 0.1503, 0.3682, 0.4444, 0.1463, 0.4434, 0.1285, 0.6076, 0.1214, 0.6083, 0.1356, 0.4488, 0.1997, 0.4471, 0.1819, 0.6108, 0.1639, 0.6127, 0.178, 0.4557, 0.2538, 0.4531, 0.2357, 0.6174, 0.2062, 0.6203, 0.2202, 0.4427, 0.1106, 0.4422, 0.09272, 0.6072, 0.09292, 0.6072, 0.1071, 0.6082, 0.06445, 0.6093, 0.05022, 0.901, 0.0807, 0.9, 0.08666, 0.6203, 0.2202, 0.6174, 0.2062, 0.9036, 0.1457, 0.9053, 0.1515, 0.611, 0.03477, 0.6129, 0.02157, 0.9037, 0.06874, 0.9023, 0.07473, 0.6148, 0.1921, 0.6127, 0.178, 0.9009, 0.134, 0.9021, 0.1399, 0.6108, 0.1639, 0.6094, 0.1497, 0.8992, 0.1223, 0.8999, 0.1282, 0.6083, 0.1356, 0.6076, 0.1214, 0.8984, 0.1104, 0.8987, 0.1164, 0.6072, 0.1071, 0.6072, 0.09292, 0.8987, 0.09857, 0.8984, 0.1045, 0.6075, 0.07869, 0.6082, 0.06445, 0.9, 0.08666, 0.8992, 0.09262, 0.6224, 0.23, 0.6203, 0.2202, 0.9053, 0.1515, 0.9073, 0.1573, 0.6174, 0.2062, 0.6148, 0.1921, 0.9021, 0.1399, 0.9036, 0.1457, 0.6127, 0.178, 0.6108, 0.1639, 0.8999, 0.1282, 0.9009, 0.134, 0.6094, 0.1497, 0.6083, 0.1356, 0.8987, 0.1164, 0.8992, 0.1223, 0.6076, 0.1214, 0.6072, 0.1071, 0.8984, 0.1045, 0.8984, 0.1104, 0.6072, 0.09292, 0.6075, 0.07869, 0.8992, 0.09262, 0.8987, 0.09857, 0.6278, 0.2486, 0.6224, 0.23, 0.9073, 0.1573, 0.9096, 0.1631, 0.8987, 0.09857, 0.8992, 0.09262, 0.9595, 0.1014, 0.959, 0.1041, 0.9096, 0.1631, 0.9073, 0.1573, 0.9644, 0.1305, 0.9661, 0.133, 0.9, 0.08666, 0.901, 0.0807, 0.9611, 0.0961, 0.9602, 0.09877, 0.9053, 0.1515, 0.9036, 0.1457, 0.9618, 0.1254, 0.963, 0.128, 0.9023, 0.07473, 0.9037, 0.06874, 0.9636, 0.0908, 0.9623, 0.09344, 0.9021, 0.1399, 0.9009, 0.134, 0.9599, 0.1202, 0.9607, 0.1228, 0.8999, 0.1282, 0.8992, 0.1223, 0.9588, 0.1149, 0.9593, 0.1175, 0.8987, 0.1164, 0.8984, 0.1104, 0.9585, 0.1095, 0.9586, 0.1122, 0.8984, 0.1045, 0.8987, 0.09857, 0.959, 0.1041, 0.9586, 0.1068, 0.8992, 0.09262, 0.9, 0.08666, 0.9602, 0.09877, 0.9595, 0.1014, 0.9073, 0.1573, 0.9053, 0.1515, 0.963, 0.128, 0.9644, 0.1305, 0.901, 0.0807, 0.9023, 0.07473, 0.9623, 0.09344, 0.9611, 0.0961, 0.9036, 0.1457, 0.9021, 0.1399, 0.9607, 0.1228, 0.9618, 0.1254, 0.9009, 0.134, 0.8999, 0.1282, 0.9593, 0.1175, 0.9599, 0.1202, 0.8992, 0.1223, 0.8987, 0.1164, 0.9586, 0.1122, 0.9588, 0.1149, 0.8984, 0.1104, 0.8984, 0.1045, 0.9586, 0.1068, 0.9585, 0.1095, 0.9585, 0.1095, 0.9586, 0.1068, 0.9729, 0.1083, 0.9727, 0.1098, 0.959, 0.1041, 0.9595, 0.1014, 0.9738, 0.1055, 0.9733, 0.1069, 0.9661, 0.133, 0.9644, 0.1305, 0.9775, 0.1206, 0.9789, 0.1216, 0.9602, 0.09877, 0.9611, 0.0961, 0.9754, 0.1028, 0.9745, 0.1041, 0.963, 0.128, 0.9618, 0.1254, 0.9752, 0.1182, 0.9762, 0.1194, 0.9623, 0.09344, 0.9636, 0.0908, 0.9779, 0.1004, 0.9765, 0.1016, 0.9607, 0.1228, 0.9599, 0.1202, 0.9737, 0.1155, 0.9743, 0.1168, 0.9593, 0.1175, 0.9588, 0.1149, 0.9729, 0.1127, 0.9732, 0.1141, 0.9586, 0.1122, 0.9585, 0.1095, 0.9727, 0.1098, 0.9727, 0.1112, 0.9586, 0.1068, 0.959, 0.1041, 0.9733, 0.1069, 0.9729, 0.1083, 0.9595, 0.1014, 0.9602, 0.09877, 0.9745, 0.1041, 0.9738, 0.1055, 0.9644, 0.1305, 0.963, 0.128, 0.9762, 0.1194, 0.9775, 0.1206, 0.9611, 0.0961, 0.9623, 0.09344, 0.9765, 0.1016, 0.9754, 0.1028, 0.9618, 0.1254, 0.9607, 0.1228, 0.9743, 0.1168, 0.9752, 0.1182, 0.9599, 0.1202, 0.9593, 0.1175, 0.9732, 0.1141, 0.9737, 0.1155, 0.9588, 0.1149, 0.9586, 0.1122, 0.9727, 0.1112, 0.9729, 0.1127, 0.03905, 0.6839, 0.04075, 0.655, 0.06994, 0.6604, 0.07067, 0.6484, 0.06994, 0.6604, 0.04075, 0.655, 0.07067, 0.6484, 0.1062, 0.6662, 0.06994, 0.6604, 0.07067, 0.6484, 0.1093, 0.6453, 0.1062, 0.6662, 0.1062, 0.6662, 0.1093, 0.6453, 0.1305, 0.6954, 0.1093, 0.6453, 0.1433, 0.6402, 0.1305, 0.6954, 0.04075, 0.655, 0.02215, 0.6404, 0.03369, 0.6457, 0.03905, 0.6839, 0.02215, 0.6404, 0.04075, 0.655, 0.02215, 0.6404, 0.03905, 0.6839, 0.01941, 0.7586, 0.03627, 0.7241, 0.01941, 0.7586, 0.03905, 0.6839, 0.0605, 0.7548, 0.01941, 0.7586, 0.03627, 0.7241, 0.0605, 0.7548, 0.0001677, 0.7851, 0.01941, 0.7586, 0.09787, 0.7577, 0.0001677, 0.7851, 0.0605, 0.7548, 0.3007, 0.01183, 0.4432, 0.01395, 0.4424, 0.03829, 0.3035, 0.04034, 0.2732, 0.7202, 0.2353, 0.6415, 0.2701, 0.6698, 0.1831, 0.6791, 0.1433, 0.6402, 0.1798, 0.6133, 0.1505, 0.7561, 0.0001677, 0.7851, 0.09787, 0.7577, 0.1505, 0.7561, 0.09787, 0.7577, 0.127, 0.7338, 0.1305, 0.6954, 0.1433, 0.6402, 0.1831, 0.6791, 0.5664, 0.02925, 0.4424, 0.03829, 0.4757, 0.0171, 0.2353, 0.6415, 0.2689, 0.5831, 0.2701, 0.6698, 0.2353, 0.6415, 0.2248, 0.4906, 0.2689, 0.5831, 0.2248, 0.4906, 0.2661, 0.5023, 0.2689, 0.5831, 0.1657, 0.4335, 0.1766, 0.4119, 0.1795, 0.4577, 0.2661, 0.5023, 0.2248, 0.4906, 0.26, 0.4602, 0.1432, 0.4237, 0.1766, 0.4119, 0.1657, 0.4335, 0.1432, 0.4237, 0.05746, 0.4245, 0.1766, 0.4119, 0.05746, 0.4245, 0.04684, 0.4112, 0.1766, 0.4119, 0.05746, 0.4245, 0.03947, 0.4343, 0.04684, 0.4112, 0.03947, 0.4343, 0.01652, 0.4384, 0.04684, 0.4112, 0.03947, 0.4343, 0.02826, 0.4496, 0.01652, 0.4384, 0.02826, 0.4496, 0.01837, 0.543, 0.01652, 0.4384, 0.02826, 0.4496, 0.03369, 0.6457, 0.01837, 0.543, 0.03369, 0.6457, 0.02215, 0.6404, 0.01837, 0.543, 0.442, 0.05658, 0.4424, 0.03829, 0.6093, 0.05022, 0.6082, 0.06445, 0.26, 0.4602, 0.2268, 0.4623, 0.2287, 0.4576, 0.2588, 0.4579, 0.2588, 0.4579, 0.2287, 0.4576, 0.2351, 0.4539, 0.2541, 0.4546, 0.1305, 0.6954, 0.1831, 0.6791, 0.127, 0.7338, 0.2456, 0.7311, 0.2732, 0.7202, 0.2734, 0.7249, 0.611, 0.03477, 0.6093, 0.05022, 0.5664, 0.02925, 0.4424, 0.03829, 0.4432, 0.01395, 0.4757, 0.0171, 0.2406, 0.7021, 0.2353, 0.6415, 0.2732, 0.7202, 0.4368, 0.4477, 0.4236, 0.423, 0.471, 0.423, 0.5664, 0.02925, 0.6093, 0.05022, 0.4424, 0.03829, 0.127, 0.7338, 0.1831, 0.6791, 0.1831, 0.7507, 0.127, 0.7338, 0.1831, 0.7507, 0.1505, 0.7561, 0.2406, 0.7021, 0.2732, 0.7202, 0.2456, 0.7311, 0.2638, 0.424, 0.2283, 0.4229, 0.2255, 0.4112, 0.2673, 0.4123, 0.7188, 0.4509, 0.7188, 0.5475, 0.707, 0.5475, 0.707, 0.4509, 0.2903, 0.4459, 0.2812, 0.4343, 0.2894, 0.4247, 0.3012, 0.4392, 0.7188, 0.5475, 0.7188, 0.6486, 0.707, 0.6486, 0.707, 0.5475, 0.7188, 0.6486, 0.7188, 0.7496, 0.707, 0.7496, 0.707, 0.6486, 0.3049, 0.4974, 0.2903, 0.4459, 0.3012, 0.4392, 0.3174, 0.4952, 0.7188, 0.309, 0.7188, 0.4187, 0.707, 0.4187, 0.707, 0.309, 0.2812, 0.4343, 0.2638, 0.424, 0.2673, 0.4123, 0.2894, 0.4247, 0.3104, 0.5817, 0.3049, 0.4974, 0.3174, 0.4952, 0.3232, 0.5812, 0.2065, 0.4328, 0.1925, 0.4479, 0.1835, 0.4385, 0.1994, 0.4233, 0.3119, 0.6689, 0.3104, 0.5817, 0.3232, 0.5812, 0.3248, 0.6688, 0.3119, 0.7234, 0.3119, 0.6689, 0.3248, 0.6688, 0.3248, 0.7234, 0.471, 0.423, 0.4236, 0.423, 0.4236, 0.4112, 0.4701, 0.4112, 0.7188, 0.4187, 0.7188, 0.4509, 0.707, 0.4509, 0.707, 0.4187, 0.2283, 0.4229, 0.2065, 0.4328, 0.1994, 0.4233, 0.2255, 0.4112, 0.7188, 0.7496, 0.719, 0.7818, 0.707, 0.7806, 0.707, 0.7496, 0.1305, 0.6954, 0.127, 0.7338, 0.1156, 0.7285, 0.1186, 0.6997, 0.1062, 0.6662, 0.1305, 0.6954, 0.1186, 0.6997, 0.1008, 0.6768, 0.06994, 0.6604, 0.1062, 0.6662, 0.1008, 0.6768, 0.07356, 0.6721, 0.03905, 0.6839, 0.06994, 0.6604, 0.07356, 0.6721, 0.05076, 0.6893, 0.03627, 0.7241, 0.03905, 0.6839, 0.05076, 0.6893, 0.04876, 0.7196, 0.0605, 0.7548, 0.03627, 0.7241, 0.04876, 0.7196, 0.06587, 0.7436, 0.09787, 0.7577, 0.0605, 0.7548, 0.06587, 0.7436, 0.09363, 0.7464, 0.127, 0.7338, 0.09787, 0.7577, 0.09363, 0.7464, 0.1156, 0.7285, 0.1798, 0.6133, 0.1433, 0.6402, 0.1383, 0.6284, 0.168, 0.608, 0.04075, 0.655, 0.03369, 0.6457, 0.04453, 0.6384, 0.04715, 0.6431, 0.03369, 0.6457, 0.02826, 0.4496, 0.04036, 0.4547, 0.04453, 0.6384, 0.02826, 0.4496, 0.03947, 0.4343, 0.04836, 0.4438, 0.04036, 0.4547, 0.03947, 0.4343, 0.05746, 0.4245, 0.0619, 0.4373, 0.04836, 0.4438, 0.05746, 0.4245, 0.1432, 0.4237, 0.1398, 0.4366, 0.0619, 0.4373, 0.1432, 0.4237, 0.1657, 0.4335, 0.1563, 0.4446, 0.1398, 0.4366, 0.1657, 0.4335, 0.1795, 0.4577, 0.1665, 0.4625, 0.1563, 0.4446, 0.1795, 0.4577, 0.1798, 0.6133, 0.168, 0.608, 0.1665, 0.4625, 0.1433, 0.6402, 0.1093, 0.6453, 0.1076, 0.633, 0.1383, 0.6284, 0.07067, 0.6484, 0.04075, 0.655, 0.04715, 0.6431, 0.06908, 0.6374, 0.1093, 0.6453, 0.07067, 0.6484, 0.06908, 0.6374, 0.1076, 0.633, 0.2248, 0.4906, 0.2268, 0.4623, 0.26, 0.4602, 0.29, 0.7205, 0.2893, 0.6691, 0.3119, 0.6689, 0.3119, 0.7234, 0.2893, 0.6691, 0.288, 0.5826, 0.3104, 0.5817, 0.3119, 0.6689, 0.288, 0.5826, 0.2836, 0.5005, 0.3049, 0.4974, 0.3104, 0.5817, 0.2836, 0.5005, 0.2741, 0.455, 0.2903, 0.4459, 0.3049, 0.4974, 0.2342, 0.75, 0.2879, 0.7377, 0.3038, 0.7547, 0.2219, 0.7709, 0.2067, 0.49, 0.2161, 0.6432, 0.1934, 0.6453, 0.1841, 0.4879, 0.2161, 0.6432, 0.2225, 0.705, 0.2005, 0.7095, 0.1934, 0.6453, 0.2741, 0.455, 0.2693, 0.4477, 0.2812, 0.4343, 0.2903, 0.4459, 0.2178, 0.4467, 0.2117, 0.4575, 0.1925, 0.4479, 0.2065, 0.4328, 0.2584, 0.4406, 0.2321, 0.4403, 0.2283, 0.4229, 0.2638, 0.424, 0.2693, 0.4477, 0.2584, 0.4406, 0.2638, 0.424, 0.2812, 0.4343, 0.2321, 0.4403, 0.2178, 0.4467, 0.2065, 0.4328, 0.2283, 0.4229, 0.2879, 0.7377, 0.29, 0.7205, 0.3119, 0.7234, 0.3038, 0.7547, 0.2225, 0.705, 0.2342, 0.75, 0.2219, 0.7709, 0.2005, 0.7095, 0.2117, 0.4575, 0.2067, 0.49, 0.1841, 0.4879, 0.1925, 0.4479, 0.2732, 0.7202, 0.2701, 0.6698, 0.2893, 0.6691, 0.29, 0.7205, 0.2701, 0.6698, 0.2689, 0.5831, 0.288, 0.5826, 0.2893, 0.6691, 0.2689, 0.5831, 0.2661, 0.5023, 0.2836, 0.5005, 0.288, 0.5826, 0.2661, 0.5023, 0.26, 0.4602, 0.2741, 0.455, 0.2836, 0.5005, 0.2456, 0.7311, 0.2734, 0.7249, 0.2879, 0.7377, 0.2342, 0.75, 0.2248, 0.4906, 0.2353, 0.6415, 0.2161, 0.6432, 0.2067, 0.49, 0.2353, 0.6415, 0.2406, 0.7021, 0.2225, 0.705, 0.2161, 0.6432, 0.26, 0.4602, 0.2588, 0.4579, 0.2693, 0.4477, 0.2741, 0.455, 0.2287, 0.4576, 0.2268, 0.4623, 0.2117, 0.4575, 0.2178, 0.4467, 0.2541, 0.4546, 0.2351, 0.4539, 0.2321, 0.4403, 0.2584, 0.4406, 0.2588, 0.4579, 0.2541, 0.4546, 0.2584, 0.4406, 0.2693, 0.4477, 0.2351, 0.4539, 0.2287, 0.4576, 0.2178, 0.4467, 0.2321, 0.4403, 0.2734, 0.7249, 0.2732, 0.7202, 0.29, 0.7205, 0.2879, 0.7377, 0.2406, 0.7021, 0.2456, 0.7311, 0.2342, 0.75, 0.2225, 0.705, 0.2268, 0.4623, 0.2248, 0.4906, 0.2067, 0.49, 0.2117, 0.4575, 0.07389, 0.3861, 0.1503, 0.3682, 0.1731, 0.3808, 0.1107, 0.3999, 0.1503, 0.3682, 0.2801, 0.3259, 0.2542, 0.3534, 0.1731, 0.3808, 0.1107, 0.3999, 0.1731, 0.3808, 0.2392, 0.3931, 0.1679, 0.4082, 0.1731, 0.3808, 0.2542, 0.3534, 0.264, 0.3627, 0.2392, 0.3931, 0.1679, 0.4082, 0.2392, 0.3931, 0.3114, 0.3848, 0.3132, 0.3976, 0.3151, 0.4094, 0.2392, 0.3931, 0.264, 0.3627, 0.307, 0.3542, 0.3092, 0.3695, 0.3114, 0.3848, 0.4897, 0.3872, 0.4773, 0.364, 0.6432, 0.3433, 0.6662, 0.3769, 0.4582, 0.3502, 0.4391, 0.3364, 0.5712, 0.3186, 0.6072, 0.331, 0.7067, 0.6001, 0.7067, 0.7334, 0.6895, 0.7334, 0.6895, 0.4668, 0.6981, 0.4668, 0.9988, 0.5051, 0.9988, 0.6921, 0.9907, 0.6921, 0.6981, 0.3498, 0.6981, 0.3906, 0.6895, 0.3906, 0.6895, 0.3498, 0.6981, 0.4287, 0.6981, 0.4668, 0.6895, 0.4668, 0.6895, 0.4287, 0.7067, 0.7334, 0.7067, 0.7772, 0.6895, 0.7772, 0.6895, 0.7334, 0.9988, 0.168, 0.9988, 0.318, 0.9825, 0.318, 0.9825, 0.168, 0.7067, 0.7772, 0.7067, 0.7907, 0.6895, 0.7907, 0.6895, 0.7772, 0.9988, 0.1101, 0.9988, 0.168, 0.9825, 0.168, 0.9825, 0.1101, 0.7067, 0.7907, 0.7067, 0.8284, 0.6895, 0.8284, 0.6895, 0.7907, 0.9988, 0.0698, 0.9988, 0.1101, 0.9825, 0.1101, 0.9825, 0.0698, 0.9989, 0.0001677, 0.9988, 0.0698, 0.9825, 0.0698, 0.9825, 0.0005415, 0.7067, 0.8284, 0.7067, 0.8486, 0.6895, 0.8476, 0.6895, 0.8284, 0.9729, 0.1083, 0.9733, 0.1069, 0.9822, 0.1107, 0.9738, 0.1055, 0.9745, 0.1041, 0.9822, 0.1107, 0.9775, 0.1206, 0.9762, 0.1194, 0.9822, 0.1107, 0.9754, 0.1028, 0.9765, 0.1016, 0.9822, 0.1107, 0.9752, 0.1182, 0.9743, 0.1168, 0.9822, 0.1107, 0.9737, 0.1155, 0.9732, 0.1141, 0.9822, 0.1107, 0.9729, 0.1127, 0.9727, 0.1112, 0.9822, 0.1107, 0.9727, 0.1098, 0.9729, 0.1083, 0.9822, 0.1107, 0.9733, 0.1069, 0.9738, 0.1055, 0.9822, 0.1107, 0.9789, 0.1216, 0.9775, 0.1206, 0.9822, 0.1107, 0.9745, 0.1041, 0.9754, 0.1028, 0.9822, 0.1107, 0.9762, 0.1194, 0.9752, 0.1182, 0.9822, 0.1107, 0.9765, 0.1016, 0.9779, 0.1004, 0.9822, 0.1107, 0.9743, 0.1168, 0.9737, 0.1155, 0.9822, 0.1107, 0.9732, 0.1141, 0.9729, 0.1127, 0.9822, 0.1107, 0.9727, 0.1112, 0.9727, 0.1098, 0.9822, 0.1107, 0.5021, 0.4094, 0.4897, 0.3872, 0.6662, 0.3769, 0.6892, 0.4104, 0.3151, 0.4094, 0.3132, 0.3976, 0.4897, 0.3872, 0.5021, 0.4094, 0.3132, 0.3976, 0.3114, 0.3848, 0.4773, 0.364, 0.4897, 0.3872, 0.4773, 0.364, 0.4582, 0.3502, 0.6072, 0.331, 0.6432, 0.3433, 0.3114, 0.3848, 0.3092, 0.3695, 0.4582, 0.3502, 0.4773, 0.364, 0.3092, 0.3695, 0.307, 0.3542, 0.4391, 0.3364, 0.4582, 0.3502, 0.7067, 0.4668, 0.7067, 0.6001, 0.6981, 0.4668, 0.9988, 0.318, 0.9988, 0.5051, 0.9907, 0.6921, 0.9825, 0.6921, 0.9825, 0.318, 0.6981, 0.309, 0.6981, 0.3498, 0.6895, 0.3498, 0.6895, 0.309, 0.7067, 0.309, 0.7067, 0.3498, 0.6981, 0.3498, 0.6981, 0.309, 0.7067, 0.3498, 0.7067, 0.3906, 0.6981, 0.3906, 0.6981, 0.3498, 0.6981, 0.3906, 0.6981, 0.4287, 0.6895, 0.4287, 0.6895, 0.3906, 0.7067, 0.3906, 0.7067, 0.4287, 0.6981, 0.4287, 0.6981, 0.3906, 0.7067, 0.4287, 0.7067, 0.4668, 0.6981, 0.4668, 0.6981, 0.4287, 0.3035, 0.04034, 0.3054, 0.05985, 0.442, 0.05658, 0.4424, 0.03829, 0.3054, 0.05985, 0.3072, 0.07899, 0.442, 0.07471, 0.442, 0.05658, 0.3072, 0.07899, 0.3087, 0.09783, 0.4422, 0.09272, 0.442, 0.07471, 0.3087, 0.09783, 0.3102, 0.1165, 0.4427, 0.1106, 0.4422, 0.09272, 0.3102, 0.1165, 0.3115, 0.135, 0.4434, 0.1285, 0.4427, 0.1106, 0.3115, 0.135, 0.3126, 0.1535, 0.4444, 0.1463, 0.4434, 0.1285, 0.3126, 0.1535, 0.3136, 0.172, 0.4456, 0.1641, 0.4444, 0.1463, 0.3136, 0.172, 0.3144, 0.1905, 0.4471, 0.1819, 0.4456, 0.1641, 0.3144, 0.1905, 0.3151, 0.2093, 0.4488, 0.1997, 0.4471, 0.1819, 0.3151, 0.2093, 0.3156, 0.2284, 0.4508, 0.2176, 0.4488, 0.1997, 0.3156, 0.2284, 0.316, 0.2478, 0.4531, 0.2357, 0.4508, 0.2176, 0.316, 0.2478, 0.3164, 0.2676, 0.4557, 0.2538, 0.4531, 0.2357, 0.3164, 0.2676, 0.3166, 0.2915, 0.4587, 0.2728, 0.4557, 0.2538, 0.004474, 0.3805, 0.07389, 0.3861, 0.1503, 0.3682, 0.1379, 0.3517, 0.6093, 0.05022, 0.901, 0.0807, 0.9023, 0.07473, 0.611, 0.03477, 0.3007, 0.01183, 0.1837, 0.04431, 0.1889, 0.06162, 0.3035, 0.04034, 0.3156, 0.2284, 0.2037, 0.2257, 0.2017, 0.2425, 0.316, 0.2478, 0.3072, 0.07899, 0.197, 0.09519, 0.2, 0.1116, 0.3087, 0.09783, 0.3166, 0.2915, 0.1957, 0.2774, 0.1915, 0.2955, 0.315, 0.3086, 0.297, 0.01018, 0.1776, 0.0268, 0.1837, 0.04431, 0.3007, 0.01183, 0.3115, 0.135, 0.2041, 0.1441, 0.2052, 0.1602, 0.3126, 0.1535, 0.3144, 0.1905, 0.2057, 0.1927, 0.205, 0.2091, 0.3151, 0.2093, 0.3035, 0.04034, 0.1889, 0.06162, 0.1933, 0.07855, 0.3054, 0.05985, 0.316, 0.2478, 0.2017, 0.2425, 0.199, 0.2597, 0.3164, 0.2676, 0.3087, 0.09783, 0.2, 0.1116, 0.2024, 0.1279, 0.3102, 0.1165, 0.3126, 0.1535, 0.2052, 0.1602, 0.2058, 0.1764, 0.3136, 0.172, 0.3151, 0.2093, 0.205, 0.2091, 0.2037, 0.2257, 0.3156, 0.2284, 0.3054, 0.05985, 0.1933, 0.07855, 0.197, 0.09519, 0.3072, 0.07899, 0.3164, 0.2676, 0.199, 0.2597, 0.1957, 0.2774, 0.3166, 0.2915, 0.3102, 0.1165, 0.2024, 0.1279, 0.2041, 0.1441, 0.3115, 0.135, 0.3136, 0.172, 0.2058, 0.1764, 0.2057, 0.1927, 0.3144, 0.1905, 0.2041, 0.1441, 0.09335, 0.1572, 0.09418, 0.1674, 0.2052, 0.1602, 0.2, 0.1116, 0.08949, 0.1369, 0.09179, 0.147, 0.2024, 0.1279, 0.1933, 0.07855, 0.08261, 0.117, 0.08644, 0.1269, 0.197, 0.09519, 0.199, 0.2597, 0.08364, 0.2284, 0.07916, 0.2383, 0.1957, 0.2774, 0.1837, 0.04431, 0.07252, 0.09779, 0.07798, 0.1073, 0.1889, 0.06162, 0.2037, 0.2257, 0.09019, 0.2082, 0.08731, 0.2184, 0.2017, 0.2425, 0.2057, 0.1927, 0.09366, 0.1878, 0.0923, 0.1981, 0.205, 0.2091, 0.2052, 0.1602, 0.09418, 0.1674, 0.09428, 0.1776, 0.2058, 0.1764, 0.2024, 0.1279, 0.09179, 0.147, 0.09335, 0.1572, 0.2041, 0.1441, 0.197, 0.09519, 0.08644, 0.1269, 0.08949, 0.1369, 0.2, 0.1116, 0.1957, 0.2774, 0.07916, 0.2383, 0.07389, 0.248, 0.1915, 0.2955, 0.1889, 0.06162, 0.07798, 0.1073, 0.08261, 0.117, 0.1933, 0.07855, 0.2017, 0.2425, 0.08731, 0.2184, 0.08364, 0.2284, 0.199, 0.2597, 0.1776, 0.0268, 0.06614, 0.08852, 0.07252, 0.09779, 0.1837, 0.04431, 0.205, 0.2091, 0.0923, 0.1981, 0.09019, 0.2082, 0.2037, 0.2257, 0.2058, 0.1764, 0.09428, 0.1776, 0.09366, 0.1878, 0.2057, 0.1927, 0.09428, 0.1776, 0.02619, 0.1756, 0.02575, 0.1799, 0.09366, 0.1878, 0.09335, 0.1572, 0.02592, 0.1671, 0.02625, 0.1713, 0.09418, 0.1674, 0.08949, 0.1369, 0.02411, 0.1587, 0.02521, 0.1628, 0.09179, 0.147, 0.08261, 0.117, 0.02082, 0.151, 0.02265, 0.1548, 0.08644, 0.1269, 0.08364, 0.2284, 0.02031, 0.1959, 0.01813, 0.1994, 0.07916, 0.2383, 0.07252, 0.09779, 0.01617, 0.1441, 0.01866, 0.1474, 0.07798, 0.1073, 0.09019, 0.2082, 0.02373, 0.1882, 0.02219, 0.1921, 0.08731, 0.2184, 0.09366, 0.1878, 0.02575, 0.1799, 0.02492, 0.1841, 0.0923, 0.1981, 0.09418, 0.1674, 0.02625, 0.1713, 0.02619, 0.1756, 0.09428, 0.1776, 0.09179, 0.147, 0.02521, 0.1628, 0.02592, 0.1671, 0.09335, 0.1572, 0.08644, 0.1269, 0.02265, 0.1548, 0.02411, 0.1587, 0.08949, 0.1369, 0.07916, 0.2383, 0.01813, 0.1994, 0.01567, 0.2027, 0.07389, 0.248, 0.07798, 0.1073, 0.01866, 0.1474, 0.02082, 0.151, 0.08261, 0.117, 0.08731, 0.2184, 0.02219, 0.1921, 0.02031, 0.1959, 0.08364, 0.2284, 0.06614, 0.08852, 0.0134, 0.141, 0.01617, 0.1441, 0.07252, 0.09779, 0.0923, 0.1981, 0.02492, 0.1841, 0.02373, 0.1882, 0.09019, 0.2082, 0.0134, 0.141, 0.0001678, 0.155, 0.00167, 0.1566, 0.01617, 0.1441, 0.02492, 0.1841, 0.005958, 0.1792, 0.005238, 0.1815, 0.02373, 0.1882, 0.02619, 0.1756, 0.006753, 0.1744, 0.006462, 0.1768, 0.02575, 0.1799, 0.02592, 0.1671, 0.006698, 0.1695, 0.00683, 0.1719, 0.02625, 0.1713, 0.02411, 0.1587, 0.005811, 0.1648, 0.006357, 0.1671, 0.02521, 0.1628, 0.02082, 0.151, 0.004123, 0.1604, 0.005065, 0.1625, 0.02265, 0.1548, 0.02031, 0.1959, 0.003147, 0.1859, 0.001771, 0.1879, 0.01813, 0.1994, 0.01617, 0.1441, 0.00167, 0.1566, 0.00299, 0.1584, 0.01866, 0.1474, 0.02373, 0.1882, 0.005238, 0.1815, 0.004302, 0.1838, 0.02219, 0.1921, 0.02575, 0.1799, 0.006462, 0.1768, 0.005958, 0.1792, 0.02492, 0.1841, 0.02625, 0.1713, 0.00683, 0.1719, 0.006753, 0.1744, 0.02619, 0.1756, 0.02521, 0.1628, 0.006357, 0.1671, 0.006698, 0.1695, 0.02592, 0.1671, 0.02265, 0.1548, 0.005065, 0.1625, 0.005811, 0.1648, 0.02411, 0.1587, 0.01813, 0.1994, 0.001771, 0.1879, 0.0001677, 0.1897, 0.01567, 0.2027, 0.01866, 0.1474, 0.00299, 0.1584, 0.004123, 0.1604, 0.02082, 0.151, 0.02219, 0.1921, 0.004302, 0.1838, 0.003147, 0.1859, 0.02031, 0.1959, 0.4231, 0.4147, 0.3542, 0.4171, 0.3541, 0.4183, 0.4232, 0.4165, 0.423, 0.4339, 0.354, 0.4305, 0.354, 0.4317, 0.4229, 0.4356, 0.423, 0.4112, 0.3544, 0.4147, 0.3543, 0.4159, 0.4231, 0.413, 0.4231, 0.4304, 0.3539, 0.4281, 0.3539, 0.4293, 0.4231, 0.4322, 0.4232, 0.4269, 0.3539, 0.4256, 0.3539, 0.4268, 0.4232, 0.4287, 0.4233, 0.4234, 0.3539, 0.4232, 0.3539, 0.4244, 0.4232, 0.4252, 0.4232, 0.4199, 0.354, 0.4207, 0.354, 0.4219, 0.4233, 0.4217, 0.4232, 0.4165, 0.3541, 0.4183, 0.354, 0.4195, 0.4232, 0.4182, 0.4229, 0.4356, 0.354, 0.4317, 0.3541, 0.4329, 0.4228, 0.4374, 0.4231, 0.413, 0.3543, 0.4159, 0.3542, 0.4171, 0.4231, 0.4147, 0.4231, 0.4322, 0.3539, 0.4293, 0.354, 0.4305, 0.423, 0.4339, 0.4232, 0.4287, 0.3539, 0.4268, 0.3539, 0.4281, 0.4231, 0.4304, 0.4232, 0.4252, 0.3539, 0.4244, 0.3539, 0.4256, 0.4232, 0.4269, 0.4233, 0.4217, 0.354, 0.4219, 0.3539, 0.4232, 0.4233, 0.4234, 0.4232, 0.4182, 0.354, 0.4195, 0.354, 0.4207, 0.4232, 0.4199, 0.4228, 0.4374, 0.3541, 0.4329, 0.3542, 0.4341, 0.4226, 0.4391, 0.354, 0.4195, 0.3452, 0.4186, 0.3452, 0.42, 0.354, 0.4207, 0.3541, 0.4329, 0.3447, 0.4346, 0.3446, 0.4366, 0.3542, 0.4341, 0.3542, 0.4171, 0.3453, 0.4155, 0.3453, 0.4171, 0.3541, 0.4183, 0.354, 0.4305, 0.3448, 0.4312, 0.3448, 0.4329, 0.354, 0.4317, 0.3544, 0.4147, 0.3454, 0.4118, 0.3454, 0.4138, 0.3543, 0.4159, 0.3539, 0.4281, 0.345, 0.4283, 0.3449, 0.4297, 0.3539, 0.4293, 0.3539, 0.4256, 0.3451, 0.4255, 0.345, 0.4269, 0.3539, 0.4268, 0.3539, 0.4232, 0.3451, 0.4228, 0.3451, 0.4241, 0.3539, 0.4244, 0.354, 0.4207, 0.3452, 0.42, 0.3452, 0.4214, 0.354, 0.4219, 0.3541, 0.4183, 0.3453, 0.4171, 0.3452, 0.4186, 0.354, 0.4195, 0.354, 0.4317, 0.3448, 0.4329, 0.3447, 0.4346, 0.3541, 0.4329, 0.3543, 0.4159, 0.3454, 0.4138, 0.3453, 0.4155, 0.3542, 0.4171, 0.3539, 0.4293, 0.3449, 0.4297, 0.3448, 0.4312, 0.354, 0.4305, 0.3539, 0.4268, 0.345, 0.4269, 0.345, 0.4283, 0.3539, 0.4281, 0.3539, 0.4244, 0.3451, 0.4241, 0.3451, 0.4255, 0.3539, 0.4256, 0.354, 0.4219, 0.3452, 0.4214, 0.3451, 0.4228, 0.3539, 0.4232, 0.3452, 0.4214, 0.3407, 0.4214, 0.3407, 0.4227, 0.3451, 0.4228, 0.3452, 0.4186, 0.3405, 0.4187, 0.3406, 0.4201, 0.3452, 0.42, 0.3447, 0.4346, 0.3395, 0.4335, 0.3391, 0.4349, 0.3446, 0.4366, 0.3453, 0.4155, 0.3402, 0.416, 0.3404, 0.4174, 0.3453, 0.4171, 0.3448, 0.4312, 0.34, 0.4306, 0.3398, 0.432, 0.3448, 0.4329, 0.3454, 0.4118, 0.3397, 0.4131, 0.34, 0.4146, 0.3454, 0.4138, 0.345, 0.4283, 0.3404, 0.4279, 0.3402, 0.4292, 0.3449, 0.4297, 0.3451, 0.4255, 0.3406, 0.4253, 0.3405, 0.4266, 0.345, 0.4269, 0.3451, 0.4228, 0.3407, 0.4227, 0.3407, 0.424, 0.3451, 0.4241, 0.3452, 0.42, 0.3406, 0.4201, 0.3407, 0.4214, 0.3452, 0.4214, 0.3453, 0.4171, 0.3404, 0.4174, 0.3405, 0.4187, 0.3452, 0.4186, 0.3448, 0.4329, 0.3398, 0.432, 0.3395, 0.4335, 0.3447, 0.4346, 0.3454, 0.4138, 0.34, 0.4146, 0.3402, 0.416, 0.3453, 0.4155, 0.3449, 0.4297, 0.3402, 0.4292, 0.34, 0.4306, 0.3448, 0.4312, 0.345, 0.4269, 0.3405, 0.4266, 0.3404, 0.4279, 0.345, 0.4283, 0.3451, 0.4241, 0.3407, 0.424, 0.3406, 0.4253, 0.3451, 0.4255, 0.3407, 0.424, 0.3364, 0.4238, 0.3363, 0.4249, 0.3406, 0.4253, 0.3407, 0.4214, 0.3363, 0.4216, 0.3364, 0.4227, 0.3407, 0.4227, 0.3405, 0.4187, 0.336, 0.4192, 0.3362, 0.4204, 0.3406, 0.4201, 0.3395, 0.4335, 0.334, 0.4321, 0.3332, 0.4336, 0.3391, 0.4349, 0.3402, 0.416, 0.3353, 0.4167, 0.3357, 0.418, 0.3404, 0.4174, 0.34, 0.4306, 0.3352, 0.4295, 0.3347, 0.4308, 0.3398, 0.432, 0.3397, 0.4131, 0.3341, 0.4138, 0.3348, 0.4153, 0.34, 0.4146, 0.3404, 0.4279, 0.3359, 0.4272, 0.3356, 0.4283, 0.3402, 0.4292, 0.3406, 0.4253, 0.3363, 0.4249, 0.3361, 0.426, 0.3405, 0.4266, 0.3407, 0.4227, 0.3364, 0.4227, 0.3364, 0.4238, 0.3407, 0.424, 0.3406, 0.4201, 0.3362, 0.4204, 0.3363, 0.4216, 0.3407, 0.4214, 0.3404, 0.4174, 0.3357, 0.418, 0.336, 0.4192, 0.3405, 0.4187, 0.3398, 0.432, 0.3347, 0.4308, 0.334, 0.4321, 0.3395, 0.4335, 0.34, 0.4146, 0.3348, 0.4153, 0.3353, 0.4167, 0.3402, 0.416, 0.3402, 0.4292, 0.3356, 0.4283, 0.3352, 0.4295, 0.34, 0.4306, 0.3405, 0.4266, 0.3361, 0.426, 0.3359, 0.4272, 0.3404, 0.4279, 0.3361, 0.426, 0.3251, 0.4233, 0.3359, 0.4272, 0.3364, 0.4238, 0.3251, 0.4233, 0.3363, 0.4249, 0.3363, 0.4216, 0.3251, 0.4233, 0.3364, 0.4227, 0.336, 0.4192, 0.3251, 0.4233, 0.3362, 0.4204, 0.334, 0.4321, 0.3251, 0.4233, 0.3332, 0.4336, 0.3353, 0.4167, 0.3251, 0.4233, 0.3357, 0.418, 0.3352, 0.4295, 0.3251, 0.4233, 0.3347, 0.4308, 0.3341, 0.4138, 0.3251, 0.4233, 0.3348, 0.4153, 0.3359, 0.4272, 0.3251, 0.4233, 0.3356, 0.4283, 0.3363, 0.4249, 0.3251, 0.4233, 0.3361, 0.426, 0.3364, 0.4227, 0.3251, 0.4233, 0.3364, 0.4238, 0.3362, 0.4204, 0.3251, 0.4233, 0.3363, 0.4216, 0.3357, 0.418, 0.3251, 0.4233, 0.336, 0.4192, 0.3347, 0.4308, 0.3251, 0.4233, 0.334, 0.4321, 0.3348, 0.4153, 0.3251, 0.4233, 0.3353, 0.4167, 0.3356, 0.4283, 0.3251, 0.4233, 0.3352, 0.4295, 0.4456, 0.1641, 0.6094, 0.1497, 0.6083, 0.1356, 0.4444, 0.1463, 0.4508, 0.2176, 0.6148, 0.1921, 0.6127, 0.178, 0.4488, 0.1997, 0.442, 0.07471, 0.6075, 0.07869, 0.6082, 0.06445, 0.442, 0.05658, 0.4587, 0.2728, 0.6224, 0.23, 0.6203, 0.2202, 0.4557, 0.2538, 0.4434, 0.1285, 0.6076, 0.1214, 0.6072, 0.1071, 0.4427, 0.1106, 0.4471, 0.1819, 0.6108, 0.1639, 0.6094, 0.1497, 0.4456, 0.1641, 0.4531, 0.2357, 0.6174, 0.2062, 0.6148, 0.1921, 0.4508, 0.2176, 0.4422, 0.09272, 0.6072, 0.09292, 0.6075, 0.07869, 0.442, 0.07471, 0.1379, 0.3517, 0.1503, 0.3682, 0.2801, 0.3259, 0.2911, 0.309, 0.4444, 0.1463, 0.6083, 0.1356, 0.6076, 0.1214, 0.4434, 0.1285, 0.4488, 0.1997, 0.6127, 0.178, 0.6108, 0.1639, 0.4471, 0.1819, 0.4557, 0.2538, 0.6203, 0.2202, 0.6174, 0.2062, 0.4531, 0.2357, 0.4427, 0.1106, 0.6072, 0.1071, 0.6072, 0.09292, 0.4422, 0.09272, 0.6082, 0.06445, 0.9, 0.08666, 0.901, 0.0807, 0.6093, 0.05022, 0.6203, 0.2202, 0.9053, 0.1515, 0.9036, 0.1457, 0.6174, 0.2062, 0.611, 0.03477, 0.9023, 0.07473, 0.9037, 0.06874, 0.6129, 0.02157, 0.6148, 0.1921, 0.9021, 0.1399, 0.9009, 0.134, 0.6127, 0.178, 0.6108, 0.1639, 0.8999, 0.1282, 0.8992, 0.1223, 0.6094, 0.1497, 0.6083, 0.1356, 0.8987, 0.1164, 0.8984, 0.1104, 0.6076, 0.1214, 0.6072, 0.1071, 0.8984, 0.1045, 0.8987, 0.09857, 0.6072, 0.09292, 0.6075, 0.07869, 0.8992, 0.09262, 0.9, 0.08666, 0.6082, 0.06445, 0.6224, 0.23, 0.9073, 0.1573, 0.9053, 0.1515, 0.6203, 0.2202, 0.6174, 0.2062, 0.9036, 0.1457, 0.9021, 0.1399, 0.6148, 0.1921, 0.6127, 0.178, 0.9009, 0.134, 0.8999, 0.1282, 0.6108, 0.1639, 0.6094, 0.1497, 0.8992, 0.1223, 0.8987, 0.1164, 0.6083, 0.1356, 0.6076, 0.1214, 0.8984, 0.1104, 0.8984, 0.1045, 0.6072, 0.1071, 0.6072, 0.09292, 0.8987, 0.09857, 0.8992, 0.09262, 0.6075, 0.07869, 0.6278, 0.2486, 0.9096, 0.1631, 0.9073, 0.1573, 0.6224, 0.23, 0.8987, 0.09857, 0.959, 0.1041, 0.9595, 0.1014, 0.8992, 0.09262, 0.9096, 0.1631, 0.9661, 0.133, 0.9644, 0.1305, 0.9073, 0.1573, 0.9, 0.08666, 0.9602, 0.09877, 0.9611, 0.0961, 0.901, 0.0807, 0.9053, 0.1515, 0.963, 0.128, 0.9618, 0.1254, 0.9036, 0.1457, 0.9023, 0.07473, 0.9623, 0.09344, 0.9636, 0.0908, 0.9037, 0.06874, 0.9021, 0.1399, 0.9607, 0.1228, 0.9599, 0.1202, 0.9009, 0.134, 0.8999, 0.1282, 0.9593, 0.1175, 0.9588, 0.1149, 0.8992, 0.1223, 0.8987, 0.1164, 0.9586, 0.1122, 0.9585, 0.1095, 0.8984, 0.1104, 0.8984, 0.1045, 0.9586, 0.1068, 0.959, 0.1041, 0.8987, 0.09857, 0.8992, 0.09262, 0.9595, 0.1014, 0.9602, 0.09877, 0.9, 0.08666, 0.9073, 0.1573, 0.9644, 0.1305, 0.963, 0.128, 0.9053, 0.1515, 0.901, 0.0807, 0.9611, 0.0961, 0.9623, 0.09344, 0.9023, 0.07473, 0.9036, 0.1457, 0.9618, 0.1254, 0.9607, 0.1228, 0.9021, 0.1399, 0.9009, 0.134, 0.9599, 0.1202, 0.9593, 0.1175, 0.8999, 0.1282, 0.8992, 0.1223, 0.9588, 0.1149, 0.9586, 0.1122, 0.8987, 0.1164, 0.8984, 0.1104, 0.9585, 0.1095, 0.9586, 0.1068, 0.8984, 0.1045, 0.9585, 0.1095, 0.9727, 0.1098, 0.9729, 0.1083, 0.9586, 0.1068, 0.959, 0.1041, 0.9733, 0.1069, 0.9738, 0.1055, 0.9595, 0.1014, 0.9661, 0.133, 0.9789, 0.1216, 0.9775, 0.1206, 0.9644, 0.1305, 0.9602, 0.09877, 0.9745, 0.1041, 0.9754, 0.1028, 0.9611, 0.0961, 0.963, 0.128, 0.9762, 0.1194, 0.9752, 0.1182, 0.9618, 0.1254, 0.9623, 0.09344, 0.9765, 0.1016, 0.9779, 0.1004, 0.9636, 0.0908, 0.9607, 0.1228, 0.9743, 0.1168, 0.9737, 0.1155, 0.9599, 0.1202, 0.9593, 0.1175, 0.9732, 0.1141, 0.9729, 0.1127, 0.9588, 0.1149, 0.9586, 0.1122, 0.9727, 0.1112, 0.9727, 0.1098, 0.9585, 0.1095, 0.9586, 0.1068, 0.9729, 0.1083, 0.9733, 0.1069, 0.959, 0.1041, 0.9595, 0.1014, 0.9738, 0.1055, 0.9745, 0.1041, 0.9602, 0.09877, 0.9644, 0.1305, 0.9775, 0.1206, 0.9762, 0.1194, 0.963, 0.128, 0.9611, 0.0961, 0.9754, 0.1028, 0.9765, 0.1016, 0.9623, 0.09344, 0.9618, 0.1254, 0.9752, 0.1182, 0.9743, 0.1168, 0.9607, 0.1228, 0.9599, 0.1202, 0.9737, 0.1155, 0.9732, 0.1141, 0.9593, 0.1175, 0.9588, 0.1149, 0.9729, 0.1127, 0.9727, 0.1112, 0.9586, 0.1122, 0.03905, 0.6839, 0.06994, 0.6604, 0.04075, 0.655, 0.07067, 0.6484, 0.04075, 0.655, 0.06994, 0.6604, 0.07067, 0.6484, 0.06994, 0.6604, 0.1062, 0.6662, 0.07067, 0.6484, 0.1062, 0.6662, 0.1093, 0.6453, 0.1062, 0.6662, 0.1305, 0.6954, 0.1093, 0.6453, 0.1093, 0.6453, 0.1305, 0.6954, 0.1433, 0.6402, 0.04075, 0.655, 0.03369, 0.6457, 0.02215, 0.6404, 0.03905, 0.6839, 0.04075, 0.655, 0.02215, 0.6404, 0.02215, 0.6404, 0.01941, 0.7586, 0.03905, 0.6839, 0.03627, 0.7241, 0.03905, 0.6839, 0.01941, 0.7586, 0.0605, 0.7548, 0.03627, 0.7241, 0.01941, 0.7586, 0.0605, 0.7548, 0.01941, 0.7586, 0.0001677, 0.7851, 0.09787, 0.7577, 0.0605, 0.7548, 0.0001677, 0.7851, 0.3007, 0.01183, 0.3035, 0.04034, 0.4424, 0.03829, 0.4432, 0.01395, 0.2732, 0.7202, 0.2701, 0.6698, 0.2353, 0.6415, 0.1831, 0.6791, 0.1798, 0.6133, 0.1433, 0.6402, 0.1505, 0.7561, 0.09787, 0.7577, 0.0001677, 0.7851, 0.1505, 0.7561, 0.127, 0.7338, 0.09787, 0.7577, 0.1305, 0.6954, 0.1831, 0.6791, 0.1433, 0.6402, 0.5664, 0.02925, 0.4757, 0.0171, 0.4424, 0.03829, 0.2353, 0.6415, 0.2701, 0.6698, 0.2689, 0.5831, 0.2353, 0.6415, 0.2689, 0.5831, 0.2248, 0.4906, 0.2248, 0.4906, 0.2689, 0.5831, 0.2661, 0.5023, 0.1657, 0.4335, 0.1795, 0.4577, 0.1766, 0.4119, 0.2661, 0.5023, 0.26, 0.4602, 0.2248, 0.4906, 0.1432, 0.4237, 0.1657, 0.4335, 0.1766, 0.4119, 0.1432, 0.4237, 0.1766, 0.4119, 0.05746, 0.4245, 0.05746, 0.4245, 0.1766, 0.4119, 0.04684, 0.4112, 0.05746, 0.4245, 0.04684, 0.4112, 0.03947, 0.4343, 0.03947, 0.4343, 0.04684, 0.4112, 0.01652, 0.4384, 0.03947, 0.4343, 0.01652, 0.4384, 0.02826, 0.4496, 0.02826, 0.4496, 0.01652, 0.4384, 0.01837, 0.543, 0.02826, 0.4496, 0.01837, 0.543, 0.03369, 0.6457, 0.03369, 0.6457, 0.01837, 0.543, 0.02215, 0.6404, 0.442, 0.05658, 0.6082, 0.06445, 0.6093, 0.05022, 0.4424, 0.03829, 0.26, 0.4602, 0.2588, 0.4579, 0.2287, 0.4576, 0.2268, 0.4623, 0.2588, 0.4579, 0.2541, 0.4546, 0.2351, 0.4539, 0.2287, 0.4576, 0.1305, 0.6954, 0.127, 0.7338, 0.1831, 0.6791, 0.2456, 0.7311, 0.2734, 0.7249, 0.2732, 0.7202, 0.611, 0.03477, 0.5664, 0.02925, 0.6093, 0.05022, 0.4424, 0.03829, 0.4757, 0.0171, 0.4432, 0.01395, 0.2406, 0.7021, 0.2732, 0.7202, 0.2353, 0.6415, 0.4368, 0.4477, 0.471, 0.423, 0.4236, 0.423, 0.5664, 0.02925, 0.4424, 0.03829, 0.6093, 0.05022, 0.127, 0.7338, 0.1831, 0.7507, 0.1831, 0.6791, 0.127, 0.7338, 0.1505, 0.7561, 0.1831, 0.7507, 0.2406, 0.7021, 0.2456, 0.7311, 0.2732, 0.7202, 0.2638, 0.424, 0.2673, 0.4123, 0.2255, 0.4112, 0.2283, 0.4229, 0.7188, 0.4509, 0.707, 0.4509, 0.707, 0.5475, 0.7188, 0.5475, 0.2903, 0.4459, 0.3012, 0.4392, 0.2894, 0.4247, 0.2812, 0.4343, 0.7188, 0.5475, 0.707, 0.5475, 0.707, 0.6486, 0.7188, 0.6486, 0.7188, 0.6486, 0.707, 0.6486, 0.707, 0.7496, 0.7188, 0.7496, 0.3049, 0.4974, 0.3174, 0.4952, 0.3012, 0.4392, 0.2903, 0.4459, 0.7188, 0.309, 0.707, 0.309, 0.707, 0.4187, 0.7188, 0.4187, 0.2812, 0.4343, 0.2894, 0.4247, 0.2673, 0.4123, 0.2638, 0.424, 0.3104, 0.5817, 0.3232, 0.5812, 0.3174, 0.4952, 0.3049, 0.4974, 0.2065, 0.4328, 0.1994, 0.4233, 0.1835, 0.4385, 0.1925, 0.4479, 0.3119, 0.6689, 0.3248, 0.6688, 0.3232, 0.5812, 0.3104, 0.5817, 0.3119, 0.7234, 0.3248, 0.7234, 0.3248, 0.6688, 0.3119, 0.6689, 0.471, 0.423, 0.4701, 0.4112, 0.4236, 0.4112, 0.4236, 0.423, 0.7188, 0.4187, 0.707, 0.4187, 0.707, 0.4509, 0.7188, 0.4509, 0.2283, 0.4229, 0.2255, 0.4112, 0.1994, 0.4233, 0.2065, 0.4328, 0.7188, 0.7496, 0.707, 0.7496, 0.707, 0.7806, 0.719, 0.7818, 0.1305, 0.6954, 0.1186, 0.6997, 0.1156, 0.7285, 0.127, 0.7338, 0.1062, 0.6662, 0.1008, 0.6768, 0.1186, 0.6997, 0.1305, 0.6954, 0.06994, 0.6604, 0.07356, 0.6721, 0.1008, 0.6768, 0.1062, 0.6662, 0.03905, 0.6839, 0.05076, 0.6893, 0.07356, 0.6721, 0.06994, 0.6604, 0.03627, 0.7241, 0.04876, 0.7196, 0.05076, 0.6893, 0.03905, 0.6839, 0.0605, 0.7548, 0.06587, 0.7436, 0.04876, 0.7196, 0.03627, 0.7241, 0.09787, 0.7577, 0.09363, 0.7464, 0.06587, 0.7436, 0.0605, 0.7548, 0.127, 0.7338, 0.1156, 0.7285, 0.09363, 0.7464, 0.09787, 0.7577, 0.1798, 0.6133, 0.168, 0.608, 0.1383, 0.6284, 0.1433, 0.6402, 0.04075, 0.655, 0.04715, 0.6431, 0.04453, 0.6384, 0.03369, 0.6457, 0.03369, 0.6457, 0.04453, 0.6384, 0.04036, 0.4547, 0.02826, 0.4496, 0.02826, 0.4496, 0.04036, 0.4547, 0.04836, 0.4438, 0.03947, 0.4343, 0.03947, 0.4343, 0.04836, 0.4438, 0.0619, 0.4373, 0.05746, 0.4245, 0.05746, 0.4245, 0.0619, 0.4373, 0.1398, 0.4366, 0.1432, 0.4237, 0.1432, 0.4237, 0.1398, 0.4366, 0.1563, 0.4446, 0.1657, 0.4335, 0.1657, 0.4335, 0.1563, 0.4446, 0.1665, 0.4625, 0.1795, 0.4577, 0.1795, 0.4577, 0.1665, 0.4625, 0.168, 0.608, 0.1798, 0.6133, 0.1433, 0.6402, 0.1383, 0.6284, 0.1076, 0.633, 0.1093, 0.6453, 0.07067, 0.6484, 0.06908, 0.6374, 0.04715, 0.6431, 0.04075, 0.655, 0.1093, 0.6453, 0.1076, 0.633, 0.06908, 0.6374, 0.07067, 0.6484, 0.2248, 0.4906, 0.26, 0.4602, 0.2268, 0.4623, 0.29, 0.7205, 0.3119, 0.7234, 0.3119, 0.6689, 0.2893, 0.6691, 0.2893, 0.6691, 0.3119, 0.6689, 0.3104, 0.5817, 0.288, 0.5826, 0.288, 0.5826, 0.3104, 0.5817, 0.3049, 0.4974, 0.2836, 0.5005, 0.2836, 0.5005, 0.3049, 0.4974, 0.2903, 0.4459, 0.2741, 0.455, 0.2342, 0.75, 0.2219, 0.7709, 0.3038, 0.7547, 0.2879, 0.7377, 0.2067, 0.49, 0.1841, 0.4879, 0.1934, 0.6453, 0.2161, 0.6432, 0.2161, 0.6432, 0.1934, 0.6453, 0.2005, 0.7095, 0.2225, 0.705, 0.2741, 0.455, 0.2903, 0.4459, 0.2812, 0.4343, 0.2693, 0.4477, 0.2178, 0.4467, 0.2065, 0.4328, 0.1925, 0.4479, 0.2117, 0.4575, 0.2584, 0.4406, 0.2638, 0.424, 0.2283, 0.4229, 0.2321, 0.4403, 0.2693, 0.4477, 0.2812, 0.4343, 0.2638, 0.424, 0.2584, 0.4406, 0.2321, 0.4403, 0.2283, 0.4229, 0.2065, 0.4328, 0.2178, 0.4467, 0.2879, 0.7377, 0.3038, 0.7547, 0.3119, 0.7234, 0.29, 0.7205, 0.2225, 0.705, 0.2005, 0.7095, 0.2219, 0.7709, 0.2342, 0.75, 0.2117, 0.4575, 0.1925, 0.4479, 0.1841, 0.4879, 0.2067, 0.49, 0.2732, 0.7202, 0.29, 0.7205, 0.2893, 0.6691, 0.2701, 0.6698, 0.2701, 0.6698, 0.2893, 0.6691, 0.288, 0.5826, 0.2689, 0.5831, 0.2689, 0.5831, 0.288, 0.5826, 0.2836, 0.5005, 0.2661, 0.5023, 0.2661, 0.5023, 0.2836, 0.5005, 0.2741, 0.455, 0.26, 0.4602, 0.2456, 0.7311, 0.2342, 0.75, 0.2879, 0.7377, 0.2734, 0.7249, 0.2248, 0.4906, 0.2067, 0.49, 0.2161, 0.6432, 0.2353, 0.6415, 0.2353, 0.6415, 0.2161, 0.6432, 0.2225, 0.705, 0.2406, 0.7021, 0.26, 0.4602, 0.2741, 0.455, 0.2693, 0.4477, 0.2588, 0.4579, 0.2287, 0.4576, 0.2178, 0.4467, 0.2117, 0.4575, 0.2268, 0.4623, 0.2541, 0.4546, 0.2584, 0.4406, 0.2321, 0.4403, 0.2351, 0.4539, 0.2588, 0.4579, 0.2693, 0.4477, 0.2584, 0.4406, 0.2541, 0.4546, 0.2351, 0.4539, 0.2321, 0.4403, 0.2178, 0.4467, 0.2287, 0.4576, 0.2734, 0.7249, 0.2879, 0.7377, 0.29, 0.7205, 0.2732, 0.7202, 0.2406, 0.7021, 0.2225, 0.705, 0.2342, 0.75, 0.2456, 0.7311, 0.2268, 0.4623, 0.2117, 0.4575, 0.2067, 0.49, 0.2248, 0.4906, 0.07389, 0.3861, 0.1107, 0.3999, 0.1731, 0.3808, 0.1503, 0.3682, 0.1503, 0.3682, 0.1731, 0.3808, 0.2542, 0.3534, 0.2801, 0.3259, 0.1107, 0.3999, 0.1679, 0.4082, 0.2392, 0.3931, 0.1731, 0.3808, 0.1731, 0.3808, 0.2392, 0.3931, 0.264, 0.3627, 0.2542, 0.3534, 0.1679, 0.4082, 0.3151, 0.4094, 0.3132, 0.3976, 0.3114, 0.3848, 0.2392, 0.3931, 0.2392, 0.3931, 0.3114, 0.3848, 0.3092, 0.3695, 0.307, 0.3542, 0.264, 0.3627, 0.4897, 0.3872, 0.6662, 0.3769, 0.6432, 0.3433, 0.4773, 0.364, 0.4582, 0.3502, 0.6072, 0.331, 0.5712, 0.3186, 0.4391, 0.3364, 0.7067, 0.6001, 0.6981, 0.4668, 0.6895, 0.4668, 0.6895, 0.7334, 0.7067, 0.7334, 0.9988, 0.5051, 0.9907, 0.6921, 0.9988, 0.6921, 0.6981, 0.3498, 0.6895, 0.3498, 0.6895, 0.3906, 0.6981, 0.3906, 0.6981, 0.4287, 0.6895, 0.4287, 0.6895, 0.4668, 0.6981, 0.4668, 0.7067, 0.7334, 0.6895, 0.7334, 0.6895, 0.7772, 0.7067, 0.7772, 0.9988, 0.168, 0.9825, 0.168, 0.9825, 0.318, 0.9988, 0.318, 0.7067, 0.7772, 0.6895, 0.7772, 0.6895, 0.7907, 0.7067, 0.7907, 0.9988, 0.1101, 0.9825, 0.1101, 0.9825, 0.168, 0.9988, 0.168, 0.7067, 0.7907, 0.6895, 0.7907, 0.6895, 0.8284, 0.7067, 0.8284, 0.9988, 0.0698, 0.9825, 0.0698, 0.9825, 0.1101, 0.9988, 0.1101, 0.9989, 0.0001677, 0.9825, 0.0005415, 0.9825, 0.0698, 0.9988, 0.0698, 0.7067, 0.8284, 0.6895, 0.8284, 0.6895, 0.8476, 0.7067, 0.8486, 0.9729, 0.1083, 0.9822, 0.1107, 0.9733, 0.1069, 0.9738, 0.1055, 0.9822, 0.1107, 0.9745, 0.1041, 0.9775, 0.1206, 0.9822, 0.1107, 0.9762, 0.1194, 0.9754, 0.1028, 0.9822, 0.1107, 0.9765, 0.1016, 0.9752, 0.1182, 0.9822, 0.1107, 0.9743, 0.1168, 0.9737, 0.1155, 0.9822, 0.1107, 0.9732, 0.1141, 0.9729, 0.1127, 0.9822, 0.1107, 0.9727, 0.1112, 0.9727, 0.1098, 0.9822, 0.1107, 0.9729, 0.1083, 0.9733, 0.1069, 0.9822, 0.1107, 0.9738, 0.1055, 0.9789, 0.1216, 0.9822, 0.1107, 0.9775, 0.1206, 0.9745, 0.1041, 0.9822, 0.1107, 0.9754, 0.1028, 0.9762, 0.1194, 0.9822, 0.1107, 0.9752, 0.1182, 0.9765, 0.1016, 0.9822, 0.1107, 0.9779, 0.1004, 0.9743, 0.1168, 0.9822, 0.1107, 0.9737, 0.1155, 0.9732, 0.1141, 0.9822, 0.1107, 0.9729, 0.1127, 0.9727, 0.1112, 0.9822, 0.1107, 0.9727, 0.1098, 0.5021, 0.4094, 0.6892, 0.4104, 0.6662, 0.3769, 0.4897, 0.3872, 0.3151, 0.4094, 0.5021, 0.4094, 0.4897, 0.3872, 0.3132, 0.3976, 0.3132, 0.3976, 0.4897, 0.3872, 0.4773, 0.364, 0.3114, 0.3848, 0.4773, 0.364, 0.6432, 0.3433, 0.6072, 0.331, 0.4582, 0.3502, 0.3114, 0.3848, 0.4773, 0.364, 0.4582, 0.3502, 0.3092, 0.3695, 0.3092, 0.3695, 0.4582, 0.3502, 0.4391, 0.3364, 0.307, 0.3542, 0.7067, 0.4668, 0.6981, 0.4668, 0.7067, 0.6001, 0.9988, 0.318, 0.9825, 0.318, 0.9825, 0.6921, 0.9907, 0.6921, 0.9988, 0.5051, 0.6981, 0.309, 0.6895, 0.309, 0.6895, 0.3498, 0.6981, 0.3498, 0.7067, 0.309, 0.6981, 0.309, 0.6981, 0.3498, 0.7067, 0.3498, 0.7067, 0.3498, 0.6981, 0.3498, 0.6981, 0.3906, 0.7067, 0.3906, 0.6981, 0.3906, 0.6895, 0.3906, 0.6895, 0.4287, 0.6981, 0.4287, 0.7067, 0.3906, 0.6981, 0.3906, 0.6981, 0.4287, 0.7067, 0.4287, 0.7067, 0.4287, 0.6981, 0.4287, 0.6981, 0.4668, 0.7067, 0.4668])
me_cylinder.materials.append(mat_material)
me_cylinder.use_remesh_preserve_volume = False
me_cylinder.use_remesh_preserve_attributes = False
me_cylinder.use_mirror_vertex_groups = False
me_cylinder.update()

# ---- objects
ob_sun_003 = bpy.data.objects.new('Sun.003', light_sun_003)
ob_sun_002 = bpy.data.objects.new('Sun.002', light_sun_002)
ob_sun_001 = bpy.data.objects.new('Sun.001', light_sun_001)
ob_sun = bpy.data.objects.new('Sun', light_sun)
ob_cylinder = bpy.data.objects.new('Cylinder', me_cylinder)

# ---- transforms, parenting, visibility, modifiers, constraints
ob_sun_003.location = (1.888, -2.442, -2.679)
ob_sun_003.rotation_euler = (3.648, 0.5493, -1.082)
ob_sun_003.lineart.crease_threshold = 0.0
ob_sun_002.location = (-2.585, -4.557, -3.875)
ob_sun_002.rotation_euler = (2.349, 0.2745, -1.37)
ob_sun_002.lineart.crease_threshold = 0.0
ob_sun_001.location = (-0.331, -2.041, -2.421)
ob_sun_001.rotation_euler = (3.355, 0.4168, 0.2119)
ob_sun_001.lineart.crease_threshold = 0.0
ob_sun.location = (-0.331, -2.041, 3.613)
ob_sun.rotation_euler = (0.02366, 0.7804, -0.8143)
ob_sun.lineart.crease_threshold = 0.0
ob_cylinder.location = (0.0, 0.0, 0.0)
ob_cylinder.lineart.crease_threshold = 0.0

# ---- collection membership
col_collection_1.objects.link(ob_sun_003)
col_collection_1.objects.link(ob_sun_002)
col_collection_1.objects.link(ob_sun_001)
col_collection_1.objects.link(ob_sun)
col_collection_1.objects.link(ob_cylinder)

# ---- scene / render settings (as saved in the file)
scene.frame_start = 1; scene.frame_end = 250; scene.frame_set(1)
scene.render.engine = 'BLENDER_EEVEE_NEXT'
scene.render.resolution_percentage = 50
scene.render.dither_intensity = 0.0
scene.cycles.use_denoising = False
scene.cycles.samples = 10
scene.cycles.sampling_pattern = 'TABULATED_SOBOL'
scene.cycles.light_sampling_threshold = 0.0
scene.cycles.use_adaptive_sampling = False
scene.cycles.use_light_tree = False
scene.cycles.blur_glossy = 0.0
scene.cycles.pixel_filter_type = 'GAUSSIAN'
scene.cycles.sample_clamp_indirect = 0.0
scene.view_settings.view_transform = 'Standard'
bpy.context.view_layer.update()

# ---- added for rendering (the .blend has no active camera): camera
cam_auto = bpy.data.cameras.new('AutoCamera')
cam_auto.lens = 50.0
cam_auto.sensor_width = 36.0
cam_auto.clip_end = 1000.0
ob_auto_camera = bpy.data.objects.new('AutoCamera', cam_auto)
scene.collection.objects.link(ob_auto_camera)
ob_auto_camera.location = (8.68974, -10.3064, 6.22118)
ob_auto_camera.rotation_euler = (1.09748, -7.21219e-08, 0.694738)
scene.camera = ob_auto_camera
bpy.context.view_layer.update()
